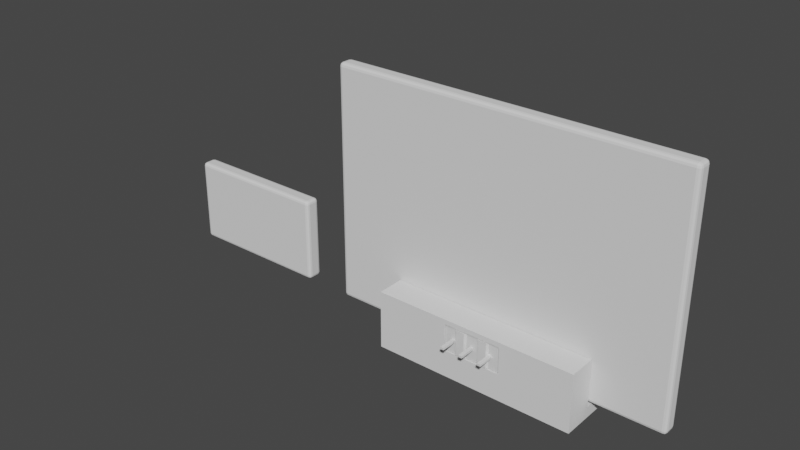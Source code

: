 # Source: Meeting_Button.blend  (saved by Blender 2.90.8; exported with 4.5.12 LTS)
import bpy
from mathutils import Matrix  # noqa: F401  (used for matrix-valued properties, if any)

bpy.ops.wm.read_factory_settings(use_empty=True)
scene = bpy.context.scene
scene.name = 'Scene'

# ---- collections
col_collection = bpy.data.collections.new('Collection'); scene.collection.children.link(col_collection)
col_switch = bpy.data.collections.new('Switch'); scene.collection.children.link(col_switch)
col_button = bpy.data.collections.new('Button'); scene.collection.children.link(col_button)

# ---- materials (node trees are filled in below, after node groups)
mat_material = bpy.data.materials.new('Material')
mat_material.alpha_threshold = 0.0
mat_material.use_transparent_shadow = False
mat_material.line_color = (0.0, 0.0, 0.0, 1.0)

# ---- material node trees
mat_material.use_nodes = True; mat_material.node_tree.nodes.clear()
_N = mat_material.node_tree.nodes; _L = mat_material.node_tree.links
n0 = _N.new('ShaderNodeOutputMaterial'); n0.name = 'Material Output'; n0.location = (300, 300)
n1 = _N.new('ShaderNodeBsdfPrincipled'); n1.name = 'Principled BSDF'; n1.location = (10, 300)
n1.distribution = 'GGX'
n1.subsurface_method = 'BURLEY'
n1.inputs[2].default_value = 0.4
n1.inputs[3].default_value = 1.45
n1.inputs[27].default_value = (0.0, 0.0, 0.0, 1.0)
n1.inputs[28].default_value = 1.0
_L.new(n1.outputs[0], n0.inputs[0])
n0.is_active_output = True

# ---- world
world_world = bpy.data.worlds.new('World'); scene.world = world_world
world_world.use_nodes = True; world_world.node_tree.nodes.clear()
_N = world_world.node_tree.nodes; _L = world_world.node_tree.links
n0 = _N.new('ShaderNodeOutputWorld'); n0.name = 'World Output'; n0.location = (300, 300)
n1 = _N.new('ShaderNodeBackground'); n1.name = 'Background'; n1.location = (10, 300)
n1.inputs[0].default_value = (0.05088, 0.05088, 0.05088, 1.0)
_L.new(n1.outputs[0], n0.inputs[0])
n0.is_active_output = True
world_world.color = (0.05088, 0.05088, 0.05088)
world_world.use_sun_shadow = False
world_world.sun_shadow_jitter_overblur = 0.0

# ---- meshes
me_cube_006 = bpy.data.meshes.new('Cube.006')
me_cube_006.from_pydata([(-1.0, -1.148, -2.16), (-1.0, -1.148, 1.0), (-1.0, 0.9174, -2.16), (-1.0, 0.9174, 1.0), (1.0, -1.148, -2.16), (1.0, -1.148, 1.0), (1.0, 0.9174, -2.16), (1.0, 0.9174, 1.0), (-1.0, -1.148, -1.556), (-1.0, 0.9174, -1.556), (1.0, 0.9174, -1.556), (1.0, -1.148, -1.556), (-1.0, 3.372, -2.16), (1.0, 3.372, -2.16), (-1.0, 3.372, -1.556), (1.0, 3.372, -1.556), (1.0, 2.119, -1.556), (-1.0, 2.119, -1.556), (-1.0, 2.119, -2.16), (1.0, 2.119, -2.16), (-1.0, 3.372, 0.9947), (1.0, 3.372, 0.9947), (1.0, 2.119, 0.9947), (-1.0, 2.119, 0.9947), (0.2846, 0.9174, -0.6419), (0.2846, 0.9174, -0.7222), (0.2846, -1.148, -0.7222), (0.2846, 0.9174, 0.7222), (0.2846, -1.148, 0.08555), (0.2846, -1.148, 0.7222), (-0.2826, 0.9174, 0.7222), (-0.2826, 0.9174, 0.08307), (-0.2826, -1.148, 0.7222), (-0.2826, 0.9174, -0.7222), (-0.2826, -1.148, -0.7222), (-0.2826, -1.148, -0.6394)], [], [(8, 1, 3, 9), (9, 3, 31, 33, 25, 24, 10), (10, 7, 5, 11), (11, 5, 28, 26, 34, 35, 8), (2, 6, 4, 0), (7, 3, 1, 5), (4, 11, 8, 0), (6, 10, 11, 4), (14, 17, 23, 20), (0, 8, 9, 2), (12, 14, 15, 13), (18, 17, 14, 12), (16, 19, 13, 15), (19, 18, 12, 13), (6, 2, 18, 19), (10, 6, 19, 16), (2, 9, 17, 18), (9, 10, 16, 17), (23, 22, 21, 20), (15, 14, 20, 21), (16, 15, 21, 22), (17, 16, 22, 23), (25, 26, 28, 29, 27, 24), (34, 33, 31, 30, 32, 35), (10, 24, 27, 30, 31, 3, 7), (8, 35, 32, 29, 28, 5, 1), (33, 34, 26, 25), (27, 29, 32, 30)])
_uv = me_cube_006.uv_layers.new(name='UVMap')
_uv.uv.foreach_set('vector', [0.4257, 0.0, 0.625, 0.0, 0.625, 0.25, 0.4257, 0.25, 0.4257, 0.25, 0.625, 0.25, 0.5535, 0.3397, 0.4907, 0.3397, 0.4907, 0.4106, 0.497, 0.4106, 0.4257, 0.5, 0.4257, 0.5, 0.625, 0.5, 0.625, 0.75, 0.4257, 0.75, 0.4257, 0.75, 0.625, 0.75, 0.5537, 0.8394, 0.4907, 0.8394, 0.4907, 0.9103, 0.4972, 0.9103, 0.4257, 1.0, 0.125, 0.5, 0.375, 0.5, 0.375, 0.75, 0.125, 0.75, 0.625, 0.5, 0.875, 0.5, 0.875, 0.75, 0.625, 0.75, 0.375, 0.75, 0.4257, 0.75, 0.4257, 1.0, 0.375, 1.0, 0.375, 0.5, 0.4257, 0.5, 0.4257, 0.75, 0.375, 0.75, 0.4257, 0.25, 0.4257, 0.25, 0.4257, 0.25, 0.4257, 0.25, 0.375, 0.0, 0.4257, 0.0, 0.4257, 0.25, 0.375, 0.25, 0.375, 0.25, 0.4257, 0.25, 0.4257, 0.5, 0.375, 0.5, 0.375, 0.25, 0.4257, 0.25, 0.4257, 0.25, 0.375, 0.25, 0.4257, 0.5, 0.375, 0.5, 0.375, 0.5, 0.4257, 0.5, 0.375, 0.5, 0.125, 0.5, 0.125, 0.5, 0.375, 0.5, 0.375, 0.5, 0.125, 0.5, 0.125, 0.5, 0.375, 0.5, 0.4257, 0.5, 0.375, 0.5, 0.375, 0.5, 0.4257, 0.5, 0.375, 0.25, 0.4257, 0.25, 0.4257, 0.25, 0.375, 0.25, 0.4257, 0.25, 0.4257, 0.5, 0.4257, 0.5, 0.4257, 0.25, 0.4257, 0.25, 0.4257, 0.5, 0.4257, 0.5, 0.4257, 0.25, 0.4257, 0.5, 0.4257, 0.25, 0.4257, 0.25, 0.4257, 0.5, 0.4257, 0.5, 0.4257, 0.5, 0.4257, 0.5, 0.4257, 0.5, 0.4257, 0.25, 0.4257, 0.5, 0.4257, 0.5, 0.4257, 0.25, 0.375, 0.543, 0.375, 0.7044, 0.5148, 0.7044, 0.625, 0.7044, 0.625, 0.543, 0.3889, 0.543, 0.375, 0.04556, 0.375, 0.207, 0.5144, 0.207, 0.625, 0.207, 0.625, 0.04556, 0.3893, 0.04556, 0.4257, 0.5, 0.497, 0.4106, 0.6033, 0.4106, 0.6033, 0.3397, 0.5535, 0.3397, 0.625, 0.25, 0.625, 0.5, 0.4257, 1.0, 0.4972, 0.9103, 0.6033, 0.9103, 0.6033, 0.8394, 0.5537, 0.8394, 0.625, 0.75, 0.625, 1.0, 0.125, 0.543, 0.125, 0.7044, 0.375, 0.7044, 0.375, 0.543, 0.625, 0.543, 0.625, 0.7044, 0.875, 0.7044, 0.875, 0.543])
me_cube_006.use_remesh_fix_poles = True
me_cube_006.use_remesh_preserve_attributes = False
me_cube_006.use_mirror_vertex_groups = False
me_cube_006.update()
me_cube_007 = bpy.data.meshes.new('Cube.007')
me_cube_007.from_pydata([(-40.0, -1.78, 27.51), (40.0, -1.78, 27.51), (-40.0, -1.78, -27.49), (40.0, -1.78, -27.49), (40.0, 1.78, -27.49), (-40.0, 1.78, -27.49), (40.0, 1.78, 27.48), (-40.0, 1.78, 27.48)], [], [(2, 0, 1, 3), (2, 3, 4, 5), (5, 4, 6, 7), (0, 7, 6, 1), (3, 1, 6, 4), (0, 2, 5, 7)])
_uv = me_cube_007.uv_layers.new(name='UVMap')
_uv.uv.foreach_set('vector', [0.4257, 0.25, 0.625, 0.25, 0.625, 0.5, 0.4257, 0.5, 0.4257, 0.25, 0.4257, 0.5, 0.4257, 0.5, 0.4257, 0.25, 0.4257, 0.25, 0.4257, 0.5, 0.4257, 0.5, 0.4257, 0.25, 0.625, 0.25, 0.4257, 0.25, 0.4257, 0.5, 0.625, 0.5, 0.4257, 0.5, 0.625, 0.5, 0.4257, 0.5, 0.4257, 0.5, 0.625, 0.25, 0.4257, 0.25, 0.4257, 0.25, 0.4257, 0.25])
me_cube_007.use_remesh_fix_poles = True
me_cube_007.use_remesh_preserve_attributes = False
me_cube_007.use_mirror_vertex_groups = False
me_cube_007.update()
me_cube_010 = bpy.data.meshes.new('Cube.010')
me_cube_010.from_pydata([(-17.35, -1.78, 11.97), (17.35, -1.78, 11.97), (-17.35, -1.78, -7.821), (17.35, -1.78, -7.821), (17.35, 1.78, -7.821), (-17.35, 1.78, -7.821), (17.35, 1.78, 11.96), (-17.35, 1.78, 11.96)], [], [(2, 0, 1, 3), (2, 3, 4, 5), (5, 4, 6, 7), (0, 7, 6, 1), (3, 1, 6, 4), (0, 2, 5, 7)])
_uv = me_cube_010.uv_layers.new(name='UVMap')
_uv.uv.foreach_set('vector', [0.4257, 0.25, 0.625, 0.25, 0.625, 0.5, 0.4257, 0.5, 0.4257, 0.25, 0.4257, 0.5, 0.4257, 0.5, 0.4257, 0.25, 0.4257, 0.25, 0.4257, 0.5, 0.4257, 0.5, 0.4257, 0.25, 0.625, 0.25, 0.4257, 0.25, 0.4257, 0.5, 0.625, 0.5, 0.4257, 0.5, 0.625, 0.5, 0.4257, 0.5, 0.4257, 0.5, 0.625, 0.25, 0.4257, 0.25, 0.4257, 0.25, 0.4257, 0.25])
me_cube_010.use_remesh_fix_poles = True
me_cube_010.use_remesh_preserve_attributes = False
me_cube_010.use_mirror_vertex_groups = False
me_cube_010.update()
me_cube = bpy.data.meshes.new('Cube')
me_cube.from_pydata([(-0.7636, -0.08621, -2.029), (-0.7636, 0.08621, -2.029), (-0.6318, -0.08621, -2.029), (-0.6318, 0.08621, -2.029), (-0.06589, -0.08621, -2.029), (-0.06589, 0.08621, -2.029), (0.06589, -0.08621, -2.029), (0.06589, 0.08621, -2.029), (0.6318, -0.08621, -2.029), (0.6318, 0.08621, -2.029), (0.7636, -0.08621, -2.029), (0.7636, 0.08621, -2.029), (0.3397, -0.4937, 1.151), (0.3397, 0.4937, 1.151), (0.567, -0.4937, 1.151), (0.567, 0.4937, 1.151), (1.0, 1.0, 1.0), (1.0, -1.0, 1.0), (-1.0, 1.0, 1.0), (-1.0, -1.0, 1.0), (-1.0, -1.0, -0.8636), (-1.0, 1.0, -0.8636), (-0.6325, -1.0, -0.8636), (-0.6325, 1.0, -0.8636), (1.0, -1.0, -0.8636), (1.0, 1.0, -0.8636), (0.6325, -1.0, -0.8636), (0.6325, 1.0, -0.8636), (-0.573, -1.0, -1.0), (0.573, 1.0, -1.0), (0.573, -1.0, -1.0), (-0.573, 1.0, -1.0), (1.0, -1.0, 0.06818), (1.0, 1.0, 0.06818), (-0.2097, -1.0, -0.8614), (-0.2097, 1.0, -0.8614), (-0.2629, 1.0, -1.0), (-0.2629, -1.0, -1.0), (0.2097, -1.0, -0.8614), (0.2097, 1.0, -0.8614), (0.2629, 1.0, -1.0), (0.2629, -1.0, -1.0), (0.472, 1.0, -0.8272), (0.472, -1.0, -0.8272), (0.4961, 1.0, -0.802), (0.4961, -1.0, -0.802), (-0.4458, 1.0, -0.3077), (-0.4458, -1.0, -0.3077), (-0.4186, 1.0, -0.3025), (-0.4186, -1.0, -0.3025), (0.5172, 1.0, -0.7681), (0.5172, -1.0, -0.7681), (0.3652, 1.0, -0.8272), (0.3652, -1.0, -0.8272), (0.3914, 1.0, -0.8427), (0.3914, -1.0, -0.8427), (0.2897, 1.0, -0.6796), (0.2897, -1.0, -0.6796), (0.3026, 1.0, -0.7267), (0.3026, -1.0, -0.7267), (0.3199, 1.0, -0.7681), (0.3199, -1.0, -0.7681), (0.5172, 1.0, -0.3824), (0.5172, -1.0, -0.3824), (0.4961, 1.0, -0.3485), (0.4961, -1.0, -0.3485), (0.5346, 1.0, -0.4237), (0.5346, -1.0, -0.4237), (0.4458, 1.0, -0.8427), (0.4458, -1.0, -0.8427), (0.4186, 1.0, -0.8479), (0.4186, -1.0, -0.8479), (0.2817, 1.0, -0.6284), (0.2817, -1.0, -0.6284), (-0.5346, 1.0, -0.4237), (-0.5346, -1.0, -0.4237), (-0.5475, 1.0, -0.4709), (-0.5475, -1.0, -0.4709), (-0.5554, 1.0, -0.522), (-0.5554, -1.0, -0.522), (-0.472, 1.0, -0.3233), (-0.472, -1.0, -0.3233), (-0.4961, 1.0, -0.3485), (-0.4961, -1.0, -0.3485), (-0.5172, 1.0, -0.3824), (-0.5172, -1.0, -0.3824), (-0.3411, 1.0, -0.802), (-0.3411, -1.0, -0.802), (-0.3199, 1.0, -0.7681), (-0.3199, -1.0, -0.7681), (-0.5554, 1.0, -0.6284), (-0.5554, -1.0, -0.6284), (-0.5475, 1.0, -0.6796), (-0.5475, -1.0, -0.6796), (-0.3652, 1.0, -0.8272), (-0.3652, -1.0, -0.8272), (-0.5346, 1.0, -0.7267), (-0.5346, -1.0, -0.7267), (0.3411, 1.0, -0.802), (0.3411, -1.0, -0.802), (-0.4961, 1.0, -0.802), (-0.4961, -1.0, -0.802), (-0.472, 1.0, -0.8272), (-0.472, -1.0, -0.8272), (-0.2897, 1.0, -0.6796), (-0.2897, -1.0, -0.6796), (-0.2817, 1.0, -0.6284), (-0.2817, -1.0, -0.6284), (-0.5172, 1.0, -0.7681), (-0.5172, -1.0, -0.7681), (-0.5581, 1.0, -0.5752), (-0.5581, -1.0, -0.5752), (-0.3411, 1.0, -0.3485), (-0.3411, -1.0, -0.3485), (-0.3199, 1.0, -0.3824), (-0.3199, -1.0, -0.3824), (-0.3026, 1.0, -0.4237), (-0.3026, -1.0, -0.4237), (-0.3026, 1.0, -0.7267), (-0.3026, -1.0, -0.7267), (-0.279, 1.0, -0.5752), (-0.279, -1.0, -0.5752), (-0.2817, 1.0, -0.522), (-0.2817, -1.0, -0.522), (-0.3914, 1.0, -0.8427), (-0.3914, -1.0, -0.8427), (-0.4186, 1.0, -0.8479), (-0.4186, -1.0, -0.8479), (-0.4458, 1.0, -0.8427), (-0.4458, -1.0, -0.8427), (-0.3652, 1.0, -0.3233), (-0.3652, -1.0, -0.3233), (-0.3914, 1.0, -0.3077), (-0.3914, -1.0, -0.3077), (0.3652, 1.0, -0.3233), (0.3652, -1.0, -0.3233), (0.3914, 1.0, -0.3077), (0.3914, -1.0, -0.3077), (0.4186, 1.0, -0.3025), (0.4186, -1.0, -0.3025), (0.472, 1.0, -0.3233), (0.472, -1.0, -0.3233), (0.5475, 1.0, -0.6796), (0.5475, -1.0, -0.6796), (0.4458, 1.0, -0.3077), (0.4458, -1.0, -0.3077), (0.5554, 1.0, -0.6284), (0.5554, -1.0, -0.6284), (0.3411, 1.0, -0.3485), (0.3411, -1.0, -0.3485), (0.2897, 1.0, -0.4709), (0.2897, -1.0, -0.4709), (0.3026, 1.0, -0.4237), (0.3026, -1.0, -0.4237), (0.3199, 1.0, -0.3824), (0.3199, -1.0, -0.3824), (0.5554, 1.0, -0.522), (0.5554, -1.0, -0.522), (0.5475, 1.0, -0.4709), (0.5475, -1.0, -0.4709), (0.5581, 1.0, -0.5752), (0.5581, -1.0, -0.5752), (0.279, 1.0, -0.5752), (0.279, -1.0, -0.5752), (0.2817, 1.0, -0.522), (0.2817, -1.0, -0.522), (0.5346, 1.0, -0.7267), (0.5346, -1.0, -0.7267), (-0.2897, 1.0, -0.4709), (-0.2897, -1.0, -0.4709), (0.3397, 0.4937, 1.0), (0.567, 0.4937, 1.0), (0.567, -0.4937, 1.0), (0.3397, -0.3397, 1.0), (0.3397, -0.4937, 1.0), (0.6318, -0.08621, -0.8654), (0.6325, -0.08621, -0.8636), (0.6318, 0.08621, -0.8654), (0.6325, 0.08621, -0.8636), (0.7636, 0.08621, -0.8636), (0.7636, -0.08621, -0.8636), (-0.06589, -0.08621, -0.8614), (-0.06589, 0.08621, -0.8614), (0.06589, 0.08621, -0.8614), (-0.6318, 0.08621, -0.8654), (-0.6325, 0.08621, -0.8636), (-0.6318, -0.08621, -0.8654), (-0.6325, -0.08621, -0.8636), (0.06589, -0.08621, -0.8614), (-0.7636, 0.08621, -0.8636), (-0.7636, -0.08621, -0.8636)], [], [(0, 190, 189, 1), (1, 189, 185, 184, 3), (3, 184, 186, 2), (2, 186, 187, 190, 0), (1, 3, 2, 0), (4, 181, 182, 5), (5, 182, 183, 7), (7, 183, 188, 6), (6, 188, 181, 4), (5, 7, 6, 4), (8, 175, 177, 9), (9, 177, 178, 179, 11), (11, 179, 180, 10), (10, 180, 176, 175, 8), (9, 11, 10, 8), (15, 13, 12, 14), (16, 18, 19, 173, 170, 171), (32, 33, 16, 17), (31, 23, 21, 110, 90, 92, 96, 108, 100, 102, 128, 126, 124, 94, 86, 88, 118, 104, 106, 120, 162, 72, 56, 58, 60, 98, 52, 54, 70, 68, 42, 44, 50, 166, 142, 146, 160, 25, 27, 29, 40, 39, 35, 36), (28, 31, 36, 37), (26, 176, 180, 179, 178, 27, 25, 24), (22, 187, 186, 184, 185, 23, 31, 28), (23, 185, 189, 190, 187, 22, 20, 21), (21, 20, 19, 18), (27, 178, 177, 175, 176, 26, 30, 29), (30, 26, 24, 161, 147, 143, 167, 51, 45, 43, 69, 71, 55, 53, 99, 61, 59, 57, 73, 163, 121, 107, 105, 119, 89, 87, 95, 125, 127, 129, 103, 101, 109, 97, 93, 91, 111, 20, 22, 28, 37, 34, 38, 41), (24, 25, 33, 32), (34, 35, 182, 181, 188, 38), (35, 34, 37, 36), (38, 39, 40, 41), (41, 40, 29, 30), (76, 77, 79, 78), (20, 111, 79, 77, 75, 85, 83, 81, 47, 49, 133, 131, 113, 115, 117, 169, 123, 121, 163, 165, 151, 153, 155, 149, 135, 137, 139, 145, 141, 65, 63, 67, 159, 157, 161, 24, 32, 17, 19), (82, 83, 85, 84), (158, 159, 67, 66), (138, 139, 137, 136), (148, 149, 155, 154), (160, 161, 157, 156), (68, 69, 43, 42), (154, 155, 153, 152), (108, 109, 101, 100), (72, 73, 57, 56), (62, 63, 65, 64), (122, 123, 169, 168), (134, 135, 149, 148), (142, 143, 147, 146), (144, 145, 139, 138), (52, 53, 55, 54), (54, 55, 71, 70), (70, 71, 69, 68), (48, 49, 47, 46), (102, 103, 129, 128), (94, 95, 87, 86), (96, 97, 109, 108), (58, 59, 61, 60), (106, 107, 121, 120), (25, 160, 156, 158, 66, 62, 64, 140, 144, 138, 136, 134, 148, 154, 152, 150, 164, 162, 120, 122, 168, 116, 114, 112, 130, 132, 48, 46, 80, 82, 84, 74, 76, 78, 110, 21, 18, 16, 33), (112, 113, 131, 130), (78, 79, 111, 110), (128, 129, 127, 126), (60, 61, 99, 98), (118, 119, 105, 104), (90, 91, 93, 92), (44, 45, 51, 50), (130, 131, 133, 132), (88, 89, 119, 118), (150, 151, 165, 164), (80, 81, 83, 82), (140, 141, 145, 144), (92, 93, 97, 96), (120, 121, 123, 122), (156, 157, 159, 158), (56, 57, 59, 58), (166, 167, 143, 142), (66, 67, 63, 62), (50, 51, 167, 166), (168, 169, 117, 116), (46, 47, 81, 80), (86, 87, 89, 88), (164, 165, 163, 162), (146, 147, 161, 160), (42, 43, 45, 44), (116, 117, 115, 114), (152, 153, 151, 150), (132, 133, 49, 48), (126, 127, 125, 124), (136, 137, 135, 134), (64, 65, 141, 140), (84, 85, 75, 74), (98, 99, 53, 52), (114, 115, 113, 112), (74, 75, 77, 76), (162, 163, 73, 72), (110, 111, 91, 90), (100, 101, 103, 102), (124, 125, 95, 94), (104, 105, 107, 106), (172, 171, 15, 14), (171, 170, 13, 15), (170, 173, 174, 12, 13), (171, 172, 174, 173, 19, 17, 16), (174, 172, 14, 12), (38, 188, 183, 182, 35, 39)])
_uv = me_cube.uv_layers.new(name='UVMap')
_uv.uv.foreach_set('vector', [0.375, 0.0, 0.6204, 0.0, 0.6204, 0.25, 0.375, 0.25, 0.375, 0.25, 0.6204, 0.25, 0.6204, 0.4986, 0.62, 0.5, 0.375, 0.5, 0.375, 0.5, 0.62, 0.5, 0.62, 0.75, 0.375, 0.75, 0.375, 0.75, 0.62, 0.75, 0.6204, 0.7514, 0.6204, 1.0, 0.375, 1.0, 0.125, 0.5, 0.375, 0.5, 0.375, 0.75, 0.125, 0.75, 0.375, 0.0, 0.6209, 0.0, 0.6209, 0.25, 0.375, 0.25, 0.375, 0.25, 0.6209, 0.25, 0.6209, 0.5, 0.375, 0.5, 0.375, 0.5, 0.6209, 0.5, 0.6209, 0.75, 0.375, 0.75, 0.375, 0.75, 0.6209, 0.75, 0.6209, 1.0, 0.375, 1.0, 0.125, 0.5, 0.375, 0.5, 0.375, 0.75, 0.125, 0.75, 0.375, 0.0, 0.62, 0.0, 0.62, 0.25, 0.375, 0.25, 0.375, 0.25, 0.62, 0.25, 0.6204, 0.2514, 0.6204, 0.5, 0.375, 0.5, 0.375, 0.5, 0.6204, 0.5, 0.6204, 0.75, 0.375, 0.75, 0.375, 0.75, 0.6204, 0.75, 0.6204, 0.9986, 0.62, 1.0, 0.375, 1.0, 0.125, 0.5, 0.375, 0.5, 0.375, 0.75, 0.125, 0.75, 0.625, 0.5, 0.875, 0.5, 0.875, 0.75, 0.625, 0.75, 0.625, 0.5, 0.875, 0.5, 0.875, 0.75, 0.7075, 0.6675, 0.7075, 0.5633, 0.6791, 0.5633, 0.5085, 0.75, 0.5085, 0.5, 0.625, 0.5, 0.625, 0.75, 0.375, 0.2959, 0.392, 0.2959, 0.392, 0.25, 0.4281, 0.3037, 0.4214, 0.3038, 0.4151, 0.3045, 0.4092, 0.3057, 0.404, 0.3074, 0.3998, 0.3094, 0.3966, 0.3119, 0.3947, 0.3149, 0.394, 0.3181, 0.3947, 0.3215, 0.3966, 0.3247, 0.3998, 0.3277, 0.404, 0.3305, 0.4092, 0.3332, 0.4151, 0.3354, 0.4214, 0.337, 0.4281, 0.3379, 0.4281, 0.4121, 0.4214, 0.413, 0.4151, 0.4146, 0.4092, 0.4168, 0.404, 0.4195, 0.3998, 0.4223, 0.3966, 0.4253, 0.3947, 0.4285, 0.394, 0.4319, 0.3947, 0.4351, 0.3966, 0.4381, 0.3998, 0.4406, 0.404, 0.4426, 0.4092, 0.4443, 0.4151, 0.4455, 0.4214, 0.4462, 0.4281, 0.4463, 0.392, 0.5, 0.392, 0.4541, 0.375, 0.4541, 0.375, 0.4113, 0.3923, 0.4106, 0.3923, 0.3394, 0.375, 0.3387, 0.1709, 0.75, 0.1709, 0.5, 0.2137, 0.5, 0.2137, 0.75, 0.875, 0.6814, 0.875, 0.6216, 0.8098, 0.6216, 0.8098, 0.6103, 0.875, 0.6103, 0.875, 0.5506, 0.6922, 0.5506, 0.6922, 0.6814, 0.625, 0.06862, 0.625, 0.1284, 0.6238, 0.1284, 0.6238, 0.1397, 0.625, 0.1397, 0.625, 0.1994, 0.5335, 0.1994, 0.5335, 0.06862, 0.875, 0.5506, 0.875, 0.6103, 0.8098, 0.6103, 0.8098, 0.6216, 0.875, 0.6216, 0.875, 0.6814, 0.6922, 0.6814, 0.6922, 0.5506, 0.392, 0.25, 0.392, 0.0, 0.625, 0.0, 0.625, 0.25, 0.625, 0.1994, 0.625, 0.1397, 0.6238, 0.1397, 0.6238, 0.1284, 0.625, 0.1284, 0.625, 0.06862, 0.5335, 0.06862, 0.5335, 0.1994, 0.375, 0.7959, 0.392, 0.7959, 0.392, 0.75, 0.4281, 0.8037, 0.4214, 0.8038, 0.4151, 0.8045, 0.4092, 0.8057, 0.404, 0.8074, 0.3998, 0.8094, 0.3966, 0.8119, 0.3947, 0.8149, 0.394, 0.8181, 0.3947, 0.8215, 0.3966, 0.8247, 0.3998, 0.8277, 0.404, 0.8305, 0.4092, 0.8332, 0.4151, 0.8354, 0.4214, 0.837, 0.4281, 0.8379, 0.4281, 0.9121, 0.4214, 0.913, 0.4151, 0.9146, 0.4092, 0.9168, 0.404, 0.9195, 0.3998, 0.9223, 0.3966, 0.9253, 0.3947, 0.9285, 0.394, 0.9319, 0.3947, 0.9351, 0.3966, 0.9381, 0.3998, 0.9406, 0.404, 0.9426, 0.4092, 0.9443, 0.4151, 0.9455, 0.4214, 0.9462, 0.4281, 0.9463, 0.392, 1.0, 0.392, 0.9541, 0.375, 0.9541, 0.375, 0.9113, 0.3923, 0.9106, 0.3923, 0.8394, 0.375, 0.8387, 0.392, 0.75, 0.392, 0.5, 0.5085, 0.5, 0.5085, 0.75, 0.625, 0.06073, 0.625, 0.1893, 0.625, 0.1305, 0.625, 0.1195, 0.625, 0.1195, 0.625, 0.06073, 0.625, 0.1893, 0.625, 0.06073, 0.5678, 0.06073, 0.5678, 0.1893, 0.625, 0.06073, 0.625, 0.1893, 0.5678, 0.1893, 0.5678, 0.06073, 0.2863, 0.75, 0.2863, 0.5, 0.3291, 0.5, 0.3291, 0.75, 0.8125, 0.5674, 0.8125, 0.9326, 0.7812, 0.9326, 0.7812, 0.5674, 0.392, 1.0, 0.4281, 0.9463, 0.4347, 0.9458, 0.4411, 0.9446, 0.447, 0.9429, 0.4522, 0.9406, 0.4564, 0.9379, 0.4596, 0.9349, 0.4615, 0.9316, 0.4622, 0.9282, 0.4615, 0.9248, 0.4596, 0.9215, 0.4564, 0.9186, 0.4522, 0.9161, 0.447, 0.9141, 0.4411, 0.9127, 0.4347, 0.912, 0.4281, 0.9121, 0.4281, 0.8379, 0.4347, 0.838, 0.4411, 0.8373, 0.447, 0.8359, 0.4522, 0.8339, 0.4564, 0.8314, 0.4596, 0.8285, 0.4615, 0.8252, 0.4622, 0.8218, 0.4615, 0.8184, 0.4596, 0.8151, 0.4564, 0.8121, 0.4522, 0.8094, 0.447, 0.8071, 0.4411, 0.8054, 0.4347, 0.8042, 0.4281, 0.8037, 0.392, 0.75, 0.5085, 0.75, 0.625, 0.75, 0.625, 1.0, 0.9062, 0.5674, 0.9062, 0.9326, 0.875, 0.9326, 0.875, 0.5674, 0.8125, 0.5674, 0.8125, 0.9326, 0.8438, 0.9326, 0.8438, 0.5674, 0.0, 0.5674, 0.0, 0.9326, 0.03125, 0.9326, 0.03125, 0.5674, 0.09375, 0.5674, 0.09375, 0.9326, 0.125, 0.9326, 0.125, 0.5674, 0.75, 0.5674, 0.75, 0.9326, 0.7812, 0.9326, 0.7812, 0.5674, 0.5312, 0.5674, 0.5312, 0.9326, 0.5625, 0.9326, 0.5625, 0.5674, 0.125, 0.5674, 0.125, 0.9326, 0.1562, 0.9326, 0.1562, 0.5674, 0.625, 0.5674, 0.625, 0.9326, 0.5938, 0.9326, 0.5938, 0.5674, 0.2812, 0.5674, 0.2812, 0.9326, 0.3125, 0.9326, 0.3125, 0.5674, 0.875, 0.5674, 0.875, 0.9326, 0.9062, 0.9326, 0.9062, 0.5674, 0.2188, 0.5674, 0.2188, 0.9326, 0.1875, 0.9326, 0.1875, 0.5674, 0.0625, 0.5674, 0.0625, 0.9326, 0.09375, 0.9326, 0.09375, 0.5674, 0.6875, 0.5674, 0.6875, 0.9326, 0.7188, 0.9326, 0.7188, 0.5674, 0.9688, 0.5674, 0.9688, 0.9326, 1.0, 0.9326, 1.0, 0.5674, 0.4375, 0.5674, 0.4375, 0.9326, 0.4688, 0.9326, 0.4688, 0.5674, 0.4688, 0.5674, 0.4688, 0.9326, 0.5, 0.9326, 0.5, 0.5674, 0.5, 0.5674, 0.5, 0.9326, 0.5312, 0.9326, 0.5312, 0.5674, 1.0, 0.5674, 1.0, 0.9326, 0.9688, 0.9326, 0.9688, 0.5674, 0.5625, 0.5674, 0.5625, 0.9326, 0.5312, 0.9326, 0.5312, 0.5674, 0.4375, 0.5674, 0.4375, 0.9326, 0.4062, 0.9326, 0.4062, 0.5674, 0.6562, 0.5674, 0.6562, 0.9326, 0.625, 0.9326, 0.625, 0.5674, 0.3438, 0.5674, 0.3438, 0.9326, 0.375, 0.9326, 0.375, 0.5674, 0.2812, 0.5674, 0.2812, 0.9326, 0.25, 0.9326, 0.25, 0.5674, 0.392, 0.5, 0.4281, 0.4463, 0.4347, 0.4458, 0.4411, 0.4446, 0.447, 0.4429, 0.4522, 0.4406, 0.4564, 0.4379, 0.4596, 0.4349, 0.4615, 0.4316, 0.4622, 0.4282, 0.4615, 0.4248, 0.4596, 0.4215, 0.4564, 0.4186, 0.4522, 0.4161, 0.447, 0.4141, 0.4411, 0.4127, 0.4347, 0.412, 0.4281, 0.4121, 0.4281, 0.3379, 0.4347, 0.338, 0.4411, 0.3373, 0.447, 0.3359, 0.4522, 0.3339, 0.4564, 0.3314, 0.4596, 0.3285, 0.4615, 0.3252, 0.4622, 0.3218, 0.4615, 0.3184, 0.4596, 0.3151, 0.4564, 0.3121, 0.4522, 0.3094, 0.447, 0.3071, 0.4411, 0.3054, 0.4347, 0.3042, 0.4281, 0.3037, 0.392, 0.25, 0.625, 0.25, 0.625, 0.5, 0.5085, 0.5, 0.09375, 0.5674, 0.09375, 0.9326, 0.0625, 0.9326, 0.0625, 0.5674, 0.7812, 0.5674, 0.7812, 0.9326, 0.75, 0.9326, 0.75, 0.5674, 0.5312, 0.5674, 0.5312, 0.9326, 0.5, 0.9326, 0.5, 0.5674, 0.375, 0.5674, 0.375, 0.9326, 0.4062, 0.9326, 0.4062, 0.5674, 0.3438, 0.5674, 0.3438, 0.9326, 0.3125, 0.9326, 0.3125, 0.5674, 0.7188, 0.5674, 0.7188, 0.9326, 0.6875, 0.9326, 0.6875, 0.5674, 0.5938, 0.5674, 0.5938, 0.9326, 0.625, 0.9326, 0.625, 0.5674, 0.0625, 0.5674, 0.0625, 0.9326, 0.03125, 0.9326, 0.03125, 0.5674, 0.375, 0.5674, 0.375, 0.9326, 0.3438, 0.9326, 0.3438, 0.5674, 0.1875, 0.5674, 0.1875, 0.9326, 0.2188, 0.9326, 0.2188, 0.5674, 0.9375, 0.5674, 0.9375, 0.9326, 0.9062, 0.9326, 0.9062, 0.5674, 0.9375, 0.5674, 0.9375, 0.9326, 0.9688, 0.9326, 0.9688, 0.5674, 0.6875, 0.5674, 0.6875, 0.9326, 0.6562, 0.9326, 0.6562, 0.5674, 0.25, 0.5674, 0.25, 0.9326, 0.2188, 0.9326, 0.2188, 0.5674, 0.7812, 0.5674, 0.7812, 0.9326, 0.8125, 0.9326, 0.8125, 0.5674, 0.3125, 0.5674, 0.3125, 0.9326, 0.3438, 0.9326, 0.3438, 0.5674, 0.6562, 0.5674, 0.6562, 0.9326, 0.6875, 0.9326, 0.6875, 0.5674, 0.8438, 0.5674, 0.8438, 0.9326, 0.875, 0.9326, 0.875, 0.5674, 0.625, 0.5674, 0.625, 0.9326, 0.6562, 0.9326, 0.6562, 0.5674, 0.1875, 0.5674, 0.1875, 0.9326, 0.1562, 0.9326, 0.1562, 0.5674, 0.9688, 0.5674, 0.9688, 0.9326, 0.9375, 0.9326, 0.9375, 0.5674, 0.4062, 0.5674, 0.4062, 0.9326, 0.375, 0.9326, 0.375, 0.5674, 0.2188, 0.5674, 0.2188, 0.9326, 0.25, 0.9326, 0.25, 0.5674, 0.7188, 0.5674, 0.7188, 0.9326, 0.75, 0.9326, 0.75, 0.5674, 0.5625, 0.5674, 0.5625, 0.9326, 0.5938, 0.9326, 0.5938, 0.5674, 0.1562, 0.5674, 0.1562, 0.9326, 0.125, 0.9326, 0.125, 0.5674, 0.1562, 0.5674, 0.1562, 0.9326, 0.1875, 0.9326, 0.1875, 0.5674, 0.03125, 0.5674, 0.03125, 0.9326, 0.0, 0.9326, 0.0, 0.5674, 0.5, 0.5674, 0.5, 0.9326, 0.4688, 0.9326, 0.4688, 0.5674, 0.03125, 0.5674, 0.03125, 0.9326, 0.0625, 0.9326, 0.0625, 0.5674, 0.9062, 0.5674, 0.9062, 0.9326, 0.9375, 0.9326, 0.9375, 0.5674, 0.875, 0.5674, 0.875, 0.9326, 0.8438, 0.9326, 0.8438, 0.5674, 0.4062, 0.5674, 0.4062, 0.9326, 0.4375, 0.9326, 0.4375, 0.5674, 0.125, 0.5674, 0.125, 0.9326, 0.09375, 0.9326, 0.09375, 0.5674, 0.8438, 0.5674, 0.8438, 0.9326, 0.8125, 0.9326, 0.8125, 0.5674, 0.25, 0.5674, 0.25, 0.9326, 0.2812, 0.9326, 0.2812, 0.5674, 0.75, 0.5674, 0.75, 0.9326, 0.7188, 0.9326, 0.7188, 0.5674, 0.5938, 0.5674, 0.5938, 0.9326, 0.5625, 0.9326, 0.5625, 0.5674, 0.4688, 0.5674, 0.4688, 0.9326, 0.4375, 0.9326, 0.4375, 0.5674, 0.3125, 0.5674, 0.3125, 0.9326, 0.2812, 0.9326, 0.2812, 0.5674, 0.4882, 0.75, 0.4882, 0.5, 0.625, 0.5, 0.625, 0.75, 0.4882, 0.5, 0.4882, 0.25, 0.625, 0.25, 0.625, 0.5, 0.4882, 0.25, 0.4882, 0.039, 0.4882, 0.0, 0.625, 0.0, 0.625, 0.25, 0.6791, 0.5633, 0.6791, 0.6867, 0.7075, 0.6867, 0.7075, 0.6675, 0.875, 0.75, 0.625, 0.75, 0.625, 0.5, 0.4882, 1.0, 0.4882, 0.75, 0.625, 0.75, 0.625, 1.0, 0.625, 0.06073, 0.625, 0.1195, 0.625, 0.1305, 0.625, 0.1305, 0.625, 0.1893, 0.625, 0.1893])
me_cube.materials.append(mat_material)
me_cube.use_remesh_preserve_volume = False
me_cube.use_remesh_preserve_attributes = False
me_cube.use_mirror_vertex_groups = False
me_cube.update()
me_cube_008 = bpy.data.meshes.new('Cube.008')
me_cube_008.from_pydata([(-0.0137, -1.326, -0.4083), (-0.0137, -1.326, 1.592), (-0.0137, 1.326, -0.4083), (-0.0137, 1.326, 1.592), (1.986, -1.0, -0.4083), (1.986, -1.0, 1.592), (1.986, 1.0, -0.4083), (1.986, 1.0, 1.592)], [], [(0, 1, 3, 2), (2, 3, 7, 6), (6, 7, 5, 4), (4, 5, 1, 0), (2, 6, 4, 0), (7, 3, 1, 5)])
_uv = me_cube_008.uv_layers.new(name='UVMap')
_uv.uv.foreach_set('vector', [0.375, 0.0, 0.625, 0.0, 0.625, 0.25, 0.375, 0.25, 0.375, 0.25, 0.625, 0.25, 0.625, 0.5, 0.375, 0.5, 0.375, 0.5, 0.625, 0.5, 0.625, 0.75, 0.375, 0.75, 0.375, 0.75, 0.625, 0.75, 0.625, 1.0, 0.375, 1.0, 0.125, 0.5, 0.375, 0.5, 0.375, 0.75, 0.125, 0.75, 0.625, 0.5, 0.875, 0.5, 0.875, 0.75, 0.625, 0.75])
me_cube_008.use_remesh_fix_poles = True
me_cube_008.use_remesh_preserve_attributes = False
me_cube_008.use_mirror_vertex_groups = False
me_cube_008.update()
me_icosphere_001 = bpy.data.meshes.new('Icosphere.001')
me_icosphere_001.from_pydata([(-0.2868, -0.1323, -0.1388), (-0.2868, -0.1323, 0.1317), (-0.2868, 0.1323, -0.1388), (-0.2868, 0.1323, 0.1317), (0.2868, -0.1323, -0.1388), (0.2868, -0.1323, 0.1317), (0.2868, 0.1323, -0.1388), (0.2868, 0.1323, 0.1317)], [], [(0, 2, 3, 1), (2, 6, 7, 3), (6, 4, 5, 7), (4, 0, 1, 5), (7, 5, 1, 3), (2, 0, 4, 6)])
_uv = me_icosphere_001.uv_layers.new(name='UVMap')
_uv.uv.foreach_set('vector', [0.375, 0.0, 0.375, 0.25, 0.625, 0.25, 0.625, 0.0, 0.375, 0.25, 0.375, 0.5, 0.625, 0.5, 0.625, 0.25, 0.375, 0.5, 0.375, 0.75, 0.625, 0.75, 0.625, 0.5, 0.375, 0.75, 0.375, 1.0, 0.625, 1.0, 0.625, 0.75, 0.625, 0.5, 0.625, 0.75, 0.875, 0.75, 0.875, 0.5, 0.375, 0.25, 0.375, 1.0, 0.375, 0.75, 0.375, 0.5])
me_icosphere_001.use_remesh_fix_poles = True
me_icosphere_001.use_remesh_preserve_attributes = False
me_icosphere_001.use_mirror_vertex_groups = False
me_icosphere_001.update()
me_icosphere = bpy.data.meshes.new('Icosphere')
me_icosphere.from_pydata([(0.4546, -0.4582, -1.564), (0.6529, -0.4582, -1.564), (0.6529, -0.3575, -1.564), (0.4546, -0.3575, -1.564), (0.4546, -0.6701, -1.562), (0.6529, -0.6701, -1.562), (0.6529, 0.6629, -1.567), (0.4546, 0.6629, -1.567), (-0.6222, -0.4581, -1.564), (-0.4239, -0.4581, -1.564), (-0.4239, -0.3573, -1.564), (-0.6222, -0.3573, -1.564), (-0.6222, -0.6699, -1.562), (-0.4239, -0.6699, -1.562), (-0.4239, 0.6631, -1.567), (-0.6222, 0.6631, -1.567), (-0.393, -0.249, -2.438), (-0.3926, -0.2489, -1.98), (-0.393, 0.249, -2.438), (-0.3926, 0.2489, -1.98), (0.4141, -0.249, -2.438), (0.4137, -0.2489, -1.98), (0.4141, 0.249, -2.438), (0.4137, 0.2489, -1.98), (-0.2763, -0.1323, -2.438), (-0.2763, -0.1323, -2.075), (-0.2763, 0.1323, -2.438), (-0.2763, 0.1323, -2.075), (0.2973, -0.1323, -2.438), (0.2973, -0.1323, -2.075), (0.2973, 0.1323, -2.438), (0.2973, 0.1323, -2.075), (6.144e-07, 0.2678, -1.989), (0.08183, 0.2627, -1.989), (0.1605, 0.2474, -1.989), (0.233, 0.2227, -1.989), (0.2966, 0.1894, -1.989), (0.3488, 0.1488, -1.989), (0.3875, 0.1025, -1.989), (0.4114, 0.05225, -1.989), (0.4195, 1.475e-08, -1.989), (0.4114, -0.05225, -1.989), (0.3875, -0.1025, -1.989), (0.3488, -0.1488, -1.989), (0.2966, -0.1894, -1.989), (0.233, -0.2227, -1.989), (0.1605, -0.2474, -1.989), (0.08183, -0.2627, -1.989), (4.777e-07, -0.2678, -1.989), (-0.08183, -0.2627, -1.989), (-0.1605, -0.2474, -1.989), (-0.233, -0.2227, -1.989), (-0.2966, -0.1894, -1.989), (-0.3488, -0.1488, -1.989), (-0.3875, -0.1025, -1.989), (-0.4114, -0.05225, -1.989), (-0.4195, 2.532e-07, -1.989), (-0.4114, 0.05225, -1.989), (-0.3875, 0.1025, -1.989), (-0.3488, 0.1488, -1.989), (-0.2966, 0.1894, -1.989), (-0.233, 0.2227, -1.989), (-0.1605, 0.2474, -1.989), (-0.08183, 0.2627, -1.989), (0.2764, -0.8506, -1.041), (-0.7236, -0.5257, -1.041), (-0.7236, 0.5257, -1.041), (0.2764, 0.8506, -1.041), (0.8944, -8.024e-09, -1.041), (9.009e-07, -8.024e-09, -0.7466), (0.9734, -0.3163, -1.28), (0.9734, 0.3163, -1.28), (9.012e-07, -1.023, -1.28), (0.6016, -0.828, -1.28), (-0.9734, -0.3163, -1.28), (-0.6016, -0.828, -1.28), (-0.6016, 0.828, -1.28), (-0.9734, 0.3163, -1.28), (0.6016, 0.828, -1.28), (9.012e-07, 1.023, -1.28), (0.6882, -0.5, -0.9996), (-0.2629, -0.809, -0.9996), (-0.8506, -8.024e-09, -0.9996), (-0.2629, 0.809, -0.9996), (0.6882, 0.5, -0.9996), (0.1625, -0.5, -0.8263), (0.5257, -8.024e-09, -0.8263), (-0.4253, -0.309, -0.8263), (-0.4253, 0.309, -0.8263), (0.1625, 0.5, -0.8263), (0.9734, -0.3163, -1.63), (0.9734, 0.3163, -1.63), (9.012e-07, -1.023, -1.63), (0.6016, -0.828, -1.63), (-0.9734, -0.3163, -1.63), (-0.6016, -0.828, -1.63), (-0.6016, 0.828, -1.63), (-0.9734, 0.3163, -1.63), (0.6016, 0.828, -1.63), (9.012e-07, 1.023, -1.63), (0.3875, 0.1025, -1.63), (0.3488, 0.1488, -1.63), (0.2966, 0.1894, -1.63), (0.4195, 1.475e-08, -1.63), (0.4114, 0.05225, -1.63), (0.4114, -0.05225, -1.63), (-0.1605, -0.2474, -1.63), (0.1605, 0.2474, -1.63), (-0.08183, -0.2627, -1.63), (-0.1605, 0.2474, -1.63), (-0.08183, 0.2627, -1.63), (6.144e-07, 0.2678, -1.63), (0.08183, 0.2627, -1.63), (0.233, 0.2227, -1.63), (0.3875, -0.1025, -1.63), (0.1605, -0.2474, -1.63), (0.08183, -0.2627, -1.63), (-0.3875, -0.1025, -1.63), (-0.4114, -0.05225, -1.63), (-0.4195, 2.532e-07, -1.63), (-0.3488, -0.1488, -1.63), (-0.2966, 0.1894, -1.63), (-0.233, 0.2227, -1.63), (-0.233, -0.2227, -1.63), (0.3488, -0.1488, -1.63), (4.777e-07, -0.2678, -1.63), (-0.2966, -0.1894, -1.63), (-0.4114, 0.05225, -1.63), (-0.3875, 0.1025, -1.63), (-0.3488, 0.1488, -1.63), (0.233, -0.2227, -1.63), (0.2966, -0.1894, -1.63), (0.4546, 0.6628, -1.63), (0.6529, 0.6628, -1.63), (-0.4239, 0.6629, -1.63), (-0.6222, 0.6629, -1.63), (0.6529, -0.1369, -1.63), (0.6529, -0.3799, -1.63), (0.4546, -0.02164, -1.63), (0.4546, -0.3799, -1.63), (-0.4239, 0.0001185, -1.63), (-0.4239, -0.3798, -1.63), (-0.6222, 0.1154, -1.63), (-0.6222, -0.3798, -1.63), (0.6529, -0.5164, -1.63), (0.6529, -0.6702, -1.63), (0.4546, -0.6702, -1.63), (0.4546, -0.5164, -1.63), (-0.4239, -0.5163, -1.63), (-0.4239, -0.6701, -1.63), (-0.6222, -0.6701, -1.63), (-0.6222, -0.5163, -1.63)], [], [(2, 1, 0, 3), (4, 0, 1, 5), (2, 6, 133, 136, 137), (3, 7, 6, 2), (10, 9, 8, 11), (12, 8, 9, 13), (10, 14, 134, 140, 141), (11, 15, 14, 10), (16, 17, 19, 18), (18, 19, 23, 22), (22, 23, 21, 20), (20, 21, 17, 16), (23, 19, 17, 21), (24, 26, 27, 25), (26, 30, 31, 27), (30, 28, 29, 31), (28, 24, 25, 29), (31, 29, 25, 27), (16, 18, 26, 24), (18, 22, 30, 26), (22, 20, 28, 30), (20, 16, 24, 28), (32, 111, 112, 33), (33, 112, 107, 34), (34, 107, 113, 35), (35, 113, 102, 36), (36, 102, 101, 37), (37, 101, 100, 38), (38, 100, 104, 39), (39, 104, 103, 40), (40, 103, 105, 41), (41, 105, 114, 42), (42, 114, 124, 43), (43, 124, 131, 44), (44, 131, 130, 45), (45, 130, 115, 46), (46, 115, 116, 47), (47, 116, 125, 48), (48, 125, 108, 49), (49, 108, 106, 50), (50, 106, 123, 51), (51, 123, 126, 52), (52, 126, 120, 53), (53, 120, 117, 54), (54, 117, 118, 55), (55, 118, 119, 56), (56, 119, 127, 57), (57, 127, 128, 58), (58, 128, 129, 59), (59, 129, 121, 60), (60, 121, 122, 61), (61, 122, 109, 62), (62, 109, 110, 63), (63, 110, 111, 32), (32, 33, 34, 35, 36, 37, 38, 39, 40, 41, 42, 43, 44, 45, 46, 47, 48, 49, 50, 51, 52, 53, 54, 55, 56, 57, 58, 59, 60, 61, 62, 63), (64, 80, 85), (65, 81, 87), (66, 82, 88), (67, 83, 89), (68, 84, 86), (86, 89, 69), (86, 84, 89), (84, 67, 89), (89, 88, 69), (89, 83, 88), (83, 66, 88), (88, 87, 69), (88, 82, 87), (82, 65, 87), (87, 85, 69), (87, 81, 85), (81, 64, 85), (85, 86, 69), (85, 80, 86), (80, 68, 86), (71, 84, 68), (71, 78, 84), (78, 67, 84), (79, 83, 67), (79, 76, 83), (76, 66, 83), (77, 82, 66), (77, 74, 82), (74, 65, 82), (75, 81, 65), (75, 72, 81), (72, 64, 81), (73, 80, 64), (73, 70, 80), (70, 68, 80), (78, 79, 67), (76, 77, 66), (74, 75, 65), (72, 73, 64), (70, 71, 68), (71, 70, 90, 91), (77, 76, 96, 97), (70, 73, 93, 90), (72, 75, 95, 92), (75, 74, 94, 95), (74, 77, 97, 94), (76, 79, 99, 96), (73, 72, 92, 93), (78, 71, 91, 98), (79, 78, 98, 99), (91, 90, 136, 133, 132, 138, 103, 104, 100, 101, 102, 113, 107, 112, 111, 110, 109, 122, 121, 129, 128, 127, 119, 140, 134, 135, 142, 97, 96, 99, 98), (97, 142, 143, 151, 150, 149, 148, 141, 140, 119, 118, 117, 120, 126, 123, 106, 108, 125, 116, 115, 130, 131, 124, 114, 105, 103, 138, 139, 147, 146, 145, 144, 137, 136, 90, 93, 92, 95, 94), (134, 14, 15, 135), (150, 12, 13, 149), (147, 0, 4, 146), (132, 7, 3, 139, 138), (149, 13, 9, 148), (151, 8, 12, 150), (146, 4, 5, 145), (143, 11, 8, 151), (145, 5, 1, 144), (133, 6, 7, 132), (135, 15, 11, 143, 142), (139, 3, 0, 147), (148, 9, 10, 141), (144, 1, 2, 137)])
_uv = me_icosphere.uv_layers.new(name='UVMap')
_uv.uv.foreach_set('vector', [0.625, 0.7403, 0.625, 0.75, 0.875, 0.75, 0.875, 0.7403, 0.625, 1.0, 0.625, 1.0, 0.625, 0.75, 0.625, 0.75, 0.625, 0.7403, 0.625, 0.7403, 0.625, 0.7403, 0.625, 0.7403, 0.625, 0.7403, 0.875, 0.7403, 0.875, 0.7403, 0.625, 0.7403, 0.625, 0.7403, 0.625, 0.7403, 0.625, 0.75, 0.875, 0.75, 0.875, 0.7403, 0.625, 1.0, 0.625, 1.0, 0.625, 0.75, 0.625, 0.75, 0.625, 0.7403, 0.625, 0.7403, 0.625, 0.7403, 0.625, 0.7403, 0.625, 0.7403, 0.875, 0.7403, 0.875, 0.7403, 0.625, 0.7403, 0.625, 0.7403, 0.375, 0.0, 0.625, 0.0, 0.625, 0.25, 0.375, 0.25, 0.375, 0.25, 0.625, 0.25, 0.625, 0.5, 0.375, 0.5, 0.375, 0.5, 0.625, 0.5, 0.625, 0.75, 0.375, 0.75, 0.375, 0.75, 0.625, 0.75, 0.625, 1.0, 0.375, 1.0, 0.625, 0.5, 0.875, 0.5, 0.875, 0.75, 0.625, 0.75, 0.375, 0.0, 0.375, 0.25, 0.625, 0.25, 0.625, 0.0, 0.375, 0.25, 0.375, 0.5, 0.625, 0.5, 0.625, 0.25, 0.375, 0.5, 0.375, 0.75, 0.625, 0.75, 0.625, 0.5, 0.375, 0.75, 0.375, 1.0, 0.625, 1.0, 0.625, 0.75, 0.625, 0.5, 0.625, 0.75, 0.875, 0.75, 0.875, 0.5, 0.375, 0.0, 0.375, 0.25, 0.375, 0.25, 0.375, 0.0, 0.375, 0.25, 0.375, 0.5, 0.375, 0.5, 0.375, 0.25, 0.375, 0.5, 0.375, 0.75, 0.375, 0.75, 0.375, 0.5, 0.375, 0.75, 0.375, 1.0, 0.375, 1.0, 0.375, 0.75, 1.0, 0.5, 1.0, 0.8696, 0.9688, 0.8696, 0.9688, 0.5, 0.9688, 0.5, 0.9688, 0.8696, 0.9375, 0.8696, 0.9375, 0.5, 0.9375, 0.5, 0.9375, 0.8696, 0.9063, 0.8696, 0.9062, 0.5, 0.9062, 0.5, 0.9063, 0.8696, 0.875, 0.8696, 0.875, 0.5, 0.875, 0.5, 0.875, 0.8696, 0.8438, 0.8696, 0.8438, 0.5, 0.8438, 0.5, 0.8438, 0.8696, 0.8125, 0.8696, 0.8125, 0.5, 0.8125, 0.5, 0.8125, 0.8696, 0.7812, 0.8696, 0.7812, 0.5, 0.7812, 0.5, 0.7812, 0.8696, 0.75, 0.8696, 0.75, 0.5, 0.75, 0.5, 0.75, 0.8696, 0.7188, 0.8696, 0.7188, 0.5, 0.7188, 0.5, 0.7188, 0.8696, 0.6875, 0.8696, 0.6875, 0.5, 0.6875, 0.5, 0.6875, 0.8696, 0.6562, 0.8696, 0.6562, 0.5, 0.6562, 0.5, 0.6562, 0.8696, 0.625, 0.8696, 0.625, 0.5, 0.625, 0.5, 0.625, 0.8696, 0.5938, 0.8696, 0.5938, 0.5, 0.5938, 0.5, 0.5938, 0.8696, 0.5625, 0.8696, 0.5625, 0.5, 0.5625, 0.5, 0.5625, 0.8696, 0.5312, 0.8696, 0.5312, 0.5, 0.5312, 0.5, 0.5312, 0.8696, 0.5, 0.8696, 0.5, 0.5, 0.5, 0.5, 0.5, 0.8696, 0.4687, 0.8696, 0.4688, 0.5, 0.4688, 0.5, 0.4687, 0.8696, 0.4375, 0.8696, 0.4375, 0.5, 0.4375, 0.5, 0.4375, 0.8696, 0.4062, 0.8696, 0.4062, 0.5, 0.4062, 0.5, 0.4062, 0.8696, 0.375, 0.8696, 0.375, 0.5, 0.375, 0.5, 0.375, 0.8696, 0.3438, 0.8696, 0.3438, 0.5, 0.3438, 0.5, 0.3438, 0.8696, 0.3125, 0.8696, 0.3125, 0.5, 0.3125, 0.5, 0.3125, 0.8696, 0.2812, 0.8696, 0.2812, 0.5, 0.2812, 0.5, 0.2812, 0.8696, 0.25, 0.8696, 0.25, 0.5, 0.25, 0.5, 0.25, 0.8696, 0.2188, 0.8696, 0.2188, 0.5, 0.2188, 0.5, 0.2188, 0.8696, 0.1875, 0.8696, 0.1875, 0.5, 0.1875, 0.5, 0.1875, 0.8696, 0.1562, 0.8696, 0.1562, 0.5, 0.1562, 0.5, 0.1562, 0.8696, 0.125, 0.8696, 0.125, 0.5, 0.125, 0.5, 0.125, 0.8696, 0.09375, 0.8696, 0.09375, 0.5, 0.09375, 0.5, 0.09375, 0.8696, 0.0625, 0.8696, 0.0625, 0.5, 0.0625, 0.5, 0.0625, 0.8696, 0.03125, 0.8696, 0.03125, 0.5, 0.03125, 0.5, 0.03125, 0.8696, 0.0, 0.8696, 0.0, 0.5, 0.75, 0.49, 0.7968, 0.4854, 0.8418, 0.4717, 0.8833, 0.4496, 0.9197, 0.4197, 0.9496, 0.3833, 0.9717, 0.3418, 0.9854, 0.2968, 0.99, 0.25, 0.9854, 0.2032, 0.9717, 0.1582, 0.9496, 0.1167, 0.9197, 0.08029, 0.8833, 0.05045, 0.8418, 0.02827, 0.7968, 0.01461, 0.75, 0.01, 0.7032, 0.01461, 0.6582, 0.02827, 0.6167, 0.05045, 0.5803, 0.08029, 0.5504, 0.1167, 0.5283, 0.1582, 0.5146, 0.2032, 0.51, 0.25, 0.5146, 0.2968, 0.5283, 0.3418, 0.5504, 0.3833, 0.5803, 0.4197, 0.6167, 0.4496, 0.6582, 0.4717, 0.7032, 0.4854, 0.8182, 0.3149, 0.7273, 0.3149, 0.7727, 0.3937, 1.0, 0.3149, 0.9091, 0.3149, 0.9545, 0.3937, 0.2727, 0.3149, 0.1818, 0.3149, 0.2273, 0.3937, 0.4545, 0.3149, 0.3636, 0.3149, 0.4091, 0.3937, 0.6364, 0.3149, 0.5455, 0.3149, 0.5909, 0.3937, 0.5909, 0.3937, 0.5, 0.3937, 0.5455, 0.4724, 0.5909, 0.3937, 0.5455, 0.3149, 0.5, 0.3937, 0.5455, 0.3149, 0.4545, 0.3149, 0.5, 0.3937, 0.4091, 0.3937, 0.3182, 0.3937, 0.3636, 0.4724, 0.4091, 0.3937, 0.3636, 0.3149, 0.3182, 0.3937, 0.3636, 0.3149, 0.2727, 0.3149, 0.3182, 0.3937, 0.2273, 0.3937, 0.1364, 0.3937, 0.1818, 0.4724, 0.2273, 0.3937, 0.1818, 0.3149, 0.1364, 0.3937, 0.1818, 0.3149, 0.09091, 0.3149, 0.1364, 0.3937, 0.9545, 0.3937, 0.8636, 0.3937, 0.9091, 0.4724, 0.9545, 0.3937, 0.9091, 0.3149, 0.8636, 0.3937, 0.9091, 0.3149, 0.8182, 0.3149, 0.8636, 0.3937, 0.7727, 0.3937, 0.6818, 0.3937, 0.7273, 0.4724, 0.7727, 0.3937, 0.7273, 0.3149, 0.6818, 0.3937, 0.7273, 0.3149, 0.6364, 0.3149, 0.6818, 0.3937, 0.5909, 0.2362, 0.5455, 0.3149, 0.6364, 0.3149, 0.5909, 0.2362, 0.5, 0.2362, 0.5455, 0.3149, 0.5, 0.2362, 0.4545, 0.3149, 0.5455, 0.3149, 0.4091, 0.2362, 0.3636, 0.3149, 0.4545, 0.3149, 0.4091, 0.2362, 0.3182, 0.2362, 0.3636, 0.3149, 0.3182, 0.2362, 0.2727, 0.3149, 0.3636, 0.3149, 0.2273, 0.2362, 0.1818, 0.3149, 0.2727, 0.3149, 0.2273, 0.2362, 0.1364, 0.2362, 0.1818, 0.3149, 0.1364, 0.2362, 0.09091, 0.3149, 0.1818, 0.3149, 0.9545, 0.2362, 0.9091, 0.3149, 1.0, 0.3149, 0.9545, 0.2362, 0.8636, 0.2362, 0.9091, 0.3149, 0.8636, 0.2362, 0.8182, 0.3149, 0.9091, 0.3149, 0.7727, 0.2362, 0.7273, 0.3149, 0.8182, 0.3149, 0.7727, 0.2362, 0.6818, 0.2362, 0.7273, 0.3149, 0.6818, 0.2362, 0.6364, 0.3149, 0.7273, 0.3149, 0.5, 0.2362, 0.4091, 0.2362, 0.4545, 0.3149, 0.3182, 0.2362, 0.2273, 0.2362, 0.2727, 0.3149, 0.1364, 0.2362, 0.04545, 0.2362, 0.09091, 0.3149, 0.8636, 0.2362, 0.7727, 0.2362, 0.8182, 0.3149, 0.6818, 0.2362, 0.5909, 0.2362, 0.6364, 0.3149, 0.5909, 0.2362, 0.6818, 0.2362, 0.6818, 0.2362, 0.5909, 0.2362, 0.2273, 0.2362, 0.3182, 0.2362, 0.3182, 0.2362, 0.2273, 0.2362, 0.6818, 0.2362, 0.7727, 0.2362, 0.7727, 0.2362, 0.6818, 0.2362, 0.8636, 0.2362, 0.9545, 0.2362, 0.9545, 0.2362, 0.8636, 0.2362, 0.04545, 0.2362, 0.1364, 0.2362, 0.1364, 0.2362, 0.04545, 0.2362, 0.1364, 0.2362, 0.2273, 0.2362, 0.2273, 0.2362, 0.1364, 0.2362, 0.3182, 0.2362, 0.4091, 0.2362, 0.4091, 0.2362, 0.3182, 0.2362, 0.7727, 0.2362, 0.8636, 0.2362, 0.8636, 0.2362, 0.7727, 0.2362, 0.5, 0.2362, 0.5909, 0.2362, 0.5909, 0.2362, 0.5, 0.2362, 0.4091, 0.2362, 0.5, 0.2362, 0.5, 0.2362, 0.4091, 0.2362, 0.5909, 0.2362, 0.6818, 0.2362, 0.6347, 0.2362, 0.5212, 0.2362, 0.4972, 0.2362, 0.6029, 0.2362, 0.5975, 0.2362, 0.587, 0.2362, 0.5755, 0.2362, 0.5631, 0.2362, 0.5499, 0.2362, 0.5361, 0.2362, 0.5217, 0.2362, 0.5069, 0.2362, 0.4919, 0.2362, 0.4771, 0.2362, 0.4629, 0.2362, 0.4499, 0.2362, 0.4389, 0.2362, 0.4309, 0.2362, 0.427, 0.2362, 0.4286, 0.2362, 0.4369, 0.2362, 0.4356, 0.2362, 0.3531, 0.2362, 0.3095, 0.2362, 0.3566, 0.2362, 0.2273, 0.2362, 0.3182, 0.2362, 0.4091, 0.2362, 0.5, 0.2362, 0.2273, 0.2362, 0.3566, 0.2362, 0.4877, 0.2362, 0.5969, 0.2362, 0.7667, 0.2362, 0.7855, 0.2362, 0.6586, 0.2362, 0.5705, 0.2362, 0.4356, 0.2362, 0.4369, 0.2362, 0.4528, 0.2362, 0.476, 0.2362, 0.5047, 0.2362, 0.5355, 0.2362, 0.5647, 0.2362, 0.5894, 0.2362, 0.608, 0.2362, 0.6206, 0.2362, 0.6278, 0.2362, 0.6307, 0.2362, 0.6303, 0.2362, 0.6272, 0.2362, 0.6221, 0.2362, 0.6153, 0.2362, 0.607, 0.2362, 0.5975, 0.2362, 0.6029, 0.2362, 0.6786, 0.2362, 0.7097, 0.2362, 0.7461, 0.2362, 0.7471, 0.2362, 0.7146, 0.2362, 0.6857, 0.2362, 0.6347, 0.2362, 0.6818, 0.2362, 0.7727, 0.2362, 0.8636, 0.2362, 0.9545, 0.2362, 0.1364, 0.2362, 0.625, 0.7403, 0.625, 0.7403, 0.875, 0.7403, 0.875, 0.7403, 0.625, 1.0, 0.625, 1.0, 0.625, 0.75, 0.625, 0.75, 0.625, 0.0, 0.625, 0.0, 0.625, 0.0, 0.625, 0.0, 0.625, 0.009659, 0.625, 0.009659, 0.625, 0.009659, 0.625, 0.009659, 0.625, 0.009659, 0.625, 0.75, 0.625, 0.75, 0.625, 0.75, 0.625, 0.75, 0.625, 0.0, 0.625, 0.0, 0.625, 0.0, 0.625, 0.0, 0.625, 1.0, 0.625, 1.0, 0.625, 0.75, 0.625, 0.75, 0.625, 0.009659, 0.625, 0.009659, 0.625, 0.0, 0.625, 0.0, 0.625, 0.75, 0.625, 0.75, 0.625, 0.75, 0.625, 0.75, 0.625, 0.7403, 0.625, 0.7403, 0.875, 0.7403, 0.875, 0.7403, 0.625, 0.009659, 0.625, 0.009659, 0.625, 0.009659, 0.625, 0.009659, 0.625, 0.009659, 0.625, 0.009659, 0.625, 0.009659, 0.625, 0.0, 0.625, 0.0, 0.625, 0.75, 0.625, 0.75, 0.625, 0.7403, 0.625, 0.7403, 0.625, 0.75, 0.625, 0.75, 0.625, 0.7403, 0.625, 0.7403])
me_icosphere.use_remesh_fix_poles = True
me_icosphere.use_remesh_preserve_attributes = False
me_icosphere.use_mirror_vertex_groups = False
me_icosphere.update()
me_cube_004 = bpy.data.meshes.new('Cube.004')
me_cube_004.from_pydata([(-1.0, -1.0, -2.394), (-1.0, -1.0, 1.0), (-1.0, 1.0, -2.394), (-1.0, 1.0, 1.0), (1.0, -1.0, -2.394), (1.0, -1.0, 1.0), (1.0, 1.0, -2.394), (1.0, 1.0, 1.0), (-1.0, -0.8455, -2.394), (-1.0, -0.6958, 1.051), (1.0, -0.8455, -2.394), (1.0, -0.6958, 1.051), (-1.0, 0.706, 13.86), (1.0, 0.706, 13.86), (-1.0, -0.9227, -2.394), (1.0, -0.9458, 1.0), (-1.0, -0.9458, 1.0), (1.0, -0.9227, -2.394), (1.0, 0.7893, 13.86), (-1.0, 0.7893, 13.86), (-1.0, 0.6142, 13.02), (-1.0, 0.7918, 12.92), (1.0, 0.6134, 13.03), (1.0, 0.7918, 12.92), (1.0, 0.6927, 12.92), (-1.0, 0.6927, 12.92), (-1.0, -0.8472, 23.24), (1.0, -0.8472, 23.24), (1.0, -0.5982, 23.06), (-1.0, -0.5982, 23.06), (-1.0, -0.9806, 23.28), (1.0, -0.9806, 23.28), (-1.0, -0.6733, 26.56), (1.0, -0.6733, 26.56), (1.0, -0.5274, 26.56), (-1.0, -0.5274, 26.56), (-1.0, -0.9802, 26.6), (1.0, -0.9802, 26.6), (1.0, 0.9501, 23.15), (-1.0, 0.9501, 23.15), (1.0, 0.9506, 26.48), (-1.0, 0.9506, 26.48)], [], [(8, 9, 3, 2), (2, 3, 7, 6), (17, 15, 5, 4), (4, 5, 1, 0), (14, 17, 4, 0), (25, 20, 12, 19), (7, 3, 9, 11), (2, 6, 10, 8), (6, 7, 11, 10), (14, 16, 9, 8), (22, 13, 27, 31), (20, 22, 31, 30), (19, 21, 25), (24, 23, 18), (22, 24, 18, 13), (21, 19, 18, 23), (0, 1, 16, 14), (8, 10, 17, 14), (10, 11, 15, 17), (9, 16, 25, 21), (5, 15, 24, 22), (15, 11, 23, 24), (11, 9, 21, 23), (1, 5, 22, 20), (16, 1, 20, 25), (29, 35, 41, 39), (27, 28, 34, 33), (18, 19, 29, 28), (12, 20, 30, 26), (13, 18, 28, 27), (19, 12, 26, 29), (34, 35, 32, 33), (36, 37, 33, 32), (31, 27, 33, 37), (30, 31, 37, 36), (29, 26, 32, 35), (26, 30, 36, 32), (38, 39, 41, 40), (28, 29, 39, 38), (34, 28, 38, 40), (35, 34, 40, 41)])
_uv = me_cube_004.uv_layers.new(name='UVMap')
_uv.uv.foreach_set('vector', [0.375, 0.01932, 0.625, 0.01932, 0.625, 0.25, 0.375, 0.25, 0.375, 0.25, 0.625, 0.25, 0.625, 0.5, 0.375, 0.5, 0.375, 0.7403, 0.625, 0.7403, 0.625, 0.75, 0.375, 0.75, 0.375, 0.75, 0.625, 0.75, 0.625, 1.0, 0.375, 1.0, 0.125, 0.7403, 0.375, 0.7403, 0.375, 0.75, 0.125, 0.75, 0.625, 0.009659, 0.625, 0.0, 0.625, 0.0, 0.625, 0.009659, 0.625, 0.5, 0.875, 0.5, 0.875, 0.7307, 0.625, 0.7307, 0.125, 0.5, 0.375, 0.5, 0.375, 0.7307, 0.125, 0.7307, 0.375, 0.5, 0.625, 0.5, 0.625, 0.7307, 0.375, 0.7307, 0.375, 0.009659, 0.625, 0.009659, 0.625, 0.01932, 0.375, 0.01932, 0.625, 0.75, 0.625, 0.75, 0.625, 0.75, 0.625, 0.75, 0.625, 1.0, 0.625, 0.75, 0.625, 0.75, 0.625, 1.0, 0.625, 0.009659, 0.625, 0.01932, 0.625, 0.009659, 0.625, 0.7403, 0.625, 0.7307, 0.625, 0.7403, 0.625, 0.75, 0.625, 0.7403, 0.625, 0.7403, 0.625, 0.75, 0.875, 0.7307, 0.875, 0.7403, 0.625, 0.7403, 0.625, 0.7307, 0.375, 0.0, 0.625, 0.0, 0.625, 0.009659, 0.375, 0.009659, 0.125, 0.7307, 0.375, 0.7307, 0.375, 0.7403, 0.125, 0.7403, 0.375, 0.7307, 0.625, 0.7307, 0.625, 0.7403, 0.375, 0.7403, 0.625, 0.01932, 0.625, 0.009659, 0.625, 0.009659, 0.625, 0.01932, 0.625, 0.75, 0.625, 0.7403, 0.625, 0.7403, 0.625, 0.75, 0.625, 0.7403, 0.625, 0.7307, 0.625, 0.7307, 0.625, 0.7403, 0.625, 0.7307, 0.875, 0.7307, 0.875, 0.7307, 0.625, 0.7307, 0.625, 1.0, 0.625, 0.75, 0.625, 0.75, 0.625, 1.0, 0.625, 0.009659, 0.625, 0.0, 0.625, 0.0, 0.625, 0.009659, 0.625, 0.009659, 0.625, 0.009659, 0.625, 0.009659, 0.625, 0.009659, 0.625, 0.75, 0.625, 0.7403, 0.625, 0.7403, 0.625, 0.75, 0.625, 0.7403, 0.875, 0.7403, 0.875, 0.7403, 0.625, 0.7403, 0.625, 0.0, 0.625, 0.0, 0.625, 0.0, 0.625, 0.0, 0.625, 0.75, 0.625, 0.7403, 0.625, 0.7403, 0.625, 0.75, 0.625, 0.009659, 0.625, 0.0, 0.625, 0.0, 0.625, 0.009659, 0.625, 0.7403, 0.875, 0.7403, 0.875, 0.75, 0.625, 0.75, 0.625, 1.0, 0.625, 0.75, 0.625, 0.75, 0.625, 1.0, 0.625, 0.75, 0.625, 0.75, 0.625, 0.75, 0.625, 0.75, 0.625, 1.0, 0.625, 0.75, 0.625, 0.75, 0.625, 1.0, 0.625, 0.009659, 0.625, 0.0, 0.625, 0.0, 0.625, 0.009659, 0.625, 0.0, 0.625, 0.0, 0.625, 0.0, 0.625, 0.0, 0.625, 0.7403, 0.875, 0.7403, 0.875, 0.7403, 0.625, 0.7403, 0.625, 0.7403, 0.875, 0.7403, 0.875, 0.7403, 0.625, 0.7403, 0.625, 0.7403, 0.625, 0.7403, 0.625, 0.7403, 0.625, 0.7403, 0.875, 0.7403, 0.625, 0.7403, 0.625, 0.7403, 0.875, 0.7403])
me_cube_004.use_remesh_fix_poles = True
me_cube_004.use_remesh_preserve_attributes = False
me_cube_004.use_mirror_vertex_groups = False
me_cube_004.update()
me_cube_001 = bpy.data.meshes.new('Cube.001')
me_cube_001.from_pydata([(-1.0, -1.0, -2.394), (-1.0, -1.0, 1.0), (-1.0, 1.0, -2.394), (-1.0, 1.0, 1.0), (1.0, -1.0, -2.394), (1.0, -1.0, 1.0), (1.0, 1.0, -2.394), (1.0, 1.0, 1.0), (-1.0, -0.8455, -2.394), (-1.0, -0.6958, 1.051), (1.0, -0.8455, -2.394), (1.0, -0.6958, 1.051), (-1.0, 0.706, 11.96), (1.0, 0.706, 11.96), (-1.0, -0.9227, -2.394), (1.0, -0.9458, 1.0), (-1.0, -0.9458, 1.0), (1.0, -0.9227, -2.394), (1.0, 0.7893, 11.96), (-1.0, 0.7893, 11.96), (-1.0, 0.5354, 11.11), (-1.0, 0.7918, 11.02), (1.0, 0.5346, 11.13), (1.0, 0.7918, 11.02), (1.0, 0.6139, 11.02), (-1.0, 0.6139, 11.02), (-1.0, -0.8472, 19.42), (1.0, -0.8472, 19.42), (1.0, -0.5982, 19.24), (-1.0, -0.5982, 19.24), (-1.0, -0.9806, 19.45), (1.0, -0.9806, 19.45), (-1.0, -0.6733, 22.74), (1.0, -0.6733, 22.74), (1.0, -0.5274, 22.74), (-1.0, -0.5274, 22.74), (-1.0, -0.9802, 22.78), (1.0, -0.9802, 22.78), (1.0, 0.9501, 19.33), (-1.0, 0.9501, 19.33), (1.0, 0.9506, 22.65), (-1.0, 0.9506, 22.65)], [], [(8, 9, 3, 2), (2, 3, 7, 6), (17, 15, 5, 4), (4, 5, 1, 0), (14, 17, 4, 0), (25, 20, 12, 19), (7, 3, 9, 11), (2, 6, 10, 8), (6, 7, 11, 10), (14, 16, 9, 8), (22, 13, 27, 31), (20, 22, 31, 30), (19, 21, 25), (24, 23, 18), (22, 24, 18, 13), (21, 19, 18, 23), (0, 1, 16, 14), (8, 10, 17, 14), (10, 11, 15, 17), (9, 16, 25, 21), (5, 15, 24, 22), (15, 11, 23, 24), (11, 9, 21, 23), (1, 5, 22, 20), (16, 1, 20, 25), (29, 35, 41, 39), (27, 28, 34, 33), (18, 19, 29, 28), (12, 20, 30, 26), (13, 18, 28, 27), (19, 12, 26, 29), (34, 35, 32, 33), (36, 37, 33, 32), (31, 27, 33, 37), (30, 31, 37, 36), (29, 26, 32, 35), (26, 30, 36, 32), (38, 39, 41, 40), (28, 29, 39, 38), (34, 28, 38, 40), (35, 34, 40, 41)])
_uv = me_cube_001.uv_layers.new(name='UVMap')
_uv.uv.foreach_set('vector', [0.375, 0.01932, 0.625, 0.01932, 0.625, 0.25, 0.375, 0.25, 0.375, 0.25, 0.625, 0.25, 0.625, 0.5, 0.375, 0.5, 0.375, 0.7403, 0.625, 0.7403, 0.625, 0.75, 0.375, 0.75, 0.375, 0.75, 0.625, 0.75, 0.625, 1.0, 0.375, 1.0, 0.125, 0.7403, 0.375, 0.7403, 0.375, 0.75, 0.125, 0.75, 0.625, 0.009659, 0.625, 0.0, 0.625, 0.0, 0.625, 0.009659, 0.625, 0.5, 0.875, 0.5, 0.875, 0.7307, 0.625, 0.7307, 0.125, 0.5, 0.375, 0.5, 0.375, 0.7307, 0.125, 0.7307, 0.375, 0.5, 0.625, 0.5, 0.625, 0.7307, 0.375, 0.7307, 0.375, 0.009659, 0.625, 0.009659, 0.625, 0.01932, 0.375, 0.01932, 0.625, 0.75, 0.625, 0.75, 0.625, 0.75, 0.625, 0.75, 0.625, 1.0, 0.625, 0.75, 0.625, 0.75, 0.625, 1.0, 0.625, 0.009659, 0.625, 0.01932, 0.625, 0.009659, 0.625, 0.7403, 0.625, 0.7307, 0.625, 0.7403, 0.625, 0.75, 0.625, 0.7403, 0.625, 0.7403, 0.625, 0.75, 0.875, 0.7307, 0.875, 0.7403, 0.625, 0.7403, 0.625, 0.7307, 0.375, 0.0, 0.625, 0.0, 0.625, 0.009659, 0.375, 0.009659, 0.125, 0.7307, 0.375, 0.7307, 0.375, 0.7403, 0.125, 0.7403, 0.375, 0.7307, 0.625, 0.7307, 0.625, 0.7403, 0.375, 0.7403, 0.625, 0.01932, 0.625, 0.009659, 0.625, 0.009659, 0.625, 0.01932, 0.625, 0.75, 0.625, 0.7403, 0.625, 0.7403, 0.625, 0.75, 0.625, 0.7403, 0.625, 0.7307, 0.625, 0.7307, 0.625, 0.7403, 0.625, 0.7307, 0.875, 0.7307, 0.875, 0.7307, 0.625, 0.7307, 0.625, 1.0, 0.625, 0.75, 0.625, 0.75, 0.625, 1.0, 0.625, 0.009659, 0.625, 0.0, 0.625, 0.0, 0.625, 0.009659, 0.625, 0.009659, 0.625, 0.009659, 0.625, 0.009659, 0.625, 0.009659, 0.625, 0.75, 0.625, 0.7403, 0.625, 0.7403, 0.625, 0.75, 0.625, 0.7403, 0.875, 0.7403, 0.875, 0.7403, 0.625, 0.7403, 0.625, 0.0, 0.625, 0.0, 0.625, 0.0, 0.625, 0.0, 0.625, 0.75, 0.625, 0.7403, 0.625, 0.7403, 0.625, 0.75, 0.625, 0.009659, 0.625, 0.0, 0.625, 0.0, 0.625, 0.009659, 0.625, 0.7403, 0.875, 0.7403, 0.875, 0.75, 0.625, 0.75, 0.625, 1.0, 0.625, 0.75, 0.625, 0.75, 0.625, 1.0, 0.625, 0.75, 0.625, 0.75, 0.625, 0.75, 0.625, 0.75, 0.625, 1.0, 0.625, 0.75, 0.625, 0.75, 0.625, 1.0, 0.625, 0.009659, 0.625, 0.0, 0.625, 0.0, 0.625, 0.009659, 0.625, 0.0, 0.625, 0.0, 0.625, 0.0, 0.625, 0.0, 0.625, 0.7403, 0.875, 0.7403, 0.875, 0.7403, 0.625, 0.7403, 0.625, 0.7403, 0.875, 0.7403, 0.875, 0.7403, 0.625, 0.7403, 0.625, 0.7403, 0.625, 0.7403, 0.625, 0.7403, 0.625, 0.7403, 0.875, 0.7403, 0.625, 0.7403, 0.625, 0.7403, 0.875, 0.7403])
me_cube_001.use_remesh_fix_poles = True
me_cube_001.use_remesh_preserve_attributes = False
me_cube_001.use_mirror_vertex_groups = False
me_cube_001.update()
me_cube_016 = bpy.data.meshes.new('Cube.016')
me_cube_016.from_pydata([(0.3686, -0.5549, -0.9559), (0.3686, 0.5648, -0.9559), (0.5294, -0.5549, -0.9559), (0.5294, 0.5648, -0.9559), (0.3686, -0.4684, -0.9559), (0.5294, -0.4684, -0.9559), (0.3686, -0.5117, -0.9559), (0.5294, -0.5117, -0.9559), (-0.5045, -0.5551, -0.9559), (-0.5045, 0.5646, -0.9559), (-0.3437, -0.5551, -0.9559), (-0.3437, 0.5646, -0.9559), (-0.5045, -0.4686, -0.9559), (-0.3437, -0.4686, -0.9559), (-0.5045, -0.5119, -0.9559), (-0.3437, -0.5119, -0.9559), (0.7996, -0.2598, -0.8456), (0.7996, 0.2598, -0.8456), (2.324e-07, -0.8407, -0.8456), (0.4942, -0.6802, -0.8456), (-0.7996, -0.2598, -0.8456), (-0.4942, -0.6802, -0.8456), (-0.4942, 0.6802, -0.8456), (-0.7996, 0.2598, -0.8456), (0.4942, 0.6802, -0.8456), (2.324e-07, 0.8407, -0.8456), (-1.0, -1.0, -1.0), (-1.0, -1.0, 0.4243), (-1.0, 1.0, -1.0), (-1.0, 1.0, 0.4243), (1.0, -1.0, -1.0), (1.0, -1.0, 0.4243), (1.0, 1.0, -1.0), (1.0, 1.0, 0.4243), (0.7996, 0.2598, 0.4243), (0.4942, 0.6802, 0.4243), (2.324e-07, -0.8407, 0.4243), (0.4942, -0.6802, 0.4243), (-0.4942, 0.6802, 0.4243), (0.7996, -0.2598, 0.4243), (2.324e-07, 0.8407, 0.4243), (-0.7996, 0.2598, 0.4243), (-0.7996, -0.2598, 0.4243), (-0.4942, -0.6802, 0.4243), (0.2398, 0.1027, -1.0), (0.2398, 0.1027, -0.8456), (0.2398, -0.1027, -1.0), (0.2398, -0.1027, -0.8456), (-0.2177, 0.1027, -1.0), (-0.2177, 0.1027, -0.8456), (-0.2177, -0.1027, -1.0), (-0.2177, -0.1027, -0.8456), (0.3686, -0.4137, -0.8456), (0.5294, -0.4137, -0.8456), (0.3686, 0.5648, -0.8456), (0.3686, 0.1542, -0.8456), (0.5294, 0.5648, -0.8456), (0.5294, 0.1898, -0.8456), (-0.5045, 0.5646, -0.8456), (-0.3437, -0.1489, -0.8456), (-0.3437, -0.4139, -0.8456), (-0.5045, -0.1882, -0.8456), (-0.5045, -0.4139, -0.8456), (-0.3437, 0.5646, -0.8456), (0.5294, -0.5202, -0.8456), (0.3686, -0.5202, -0.8456), (-0.3437, -0.5204, -0.8456), (-0.5045, -0.5204, -0.8456), (0.5294, -0.5549, -0.8456), (0.3686, -0.5549, -0.8456), (-0.3437, -0.5551, -0.8456), (-0.5045, -0.5551, -0.8456)], [], [(4, 1, 54, 55, 52), (1, 3, 56, 54), (7, 2, 68, 64), (2, 0, 69, 68), (6, 0, 2, 7), (1, 4, 5, 3), (3, 5, 53, 57, 56), (6, 4, 52, 65), (0, 6, 65, 69), (4, 6, 7, 5), (5, 7, 64, 53), (12, 9, 58, 61, 62), (9, 11, 63, 58), (15, 10, 70, 66), (10, 8, 71, 70), (14, 8, 10, 15), (9, 12, 13, 11), (11, 13, 60, 59, 63), (14, 12, 62, 67), (8, 14, 67, 71), (12, 14, 15, 13), (13, 15, 66, 60), (17, 57, 53, 64, 68, 69, 65, 52, 55, 45, 47, 51, 59, 60, 66, 70, 71, 67, 62, 61, 20, 21, 18, 19, 16), (26, 27, 29, 28), (28, 29, 33, 32), (32, 33, 31, 30), (30, 31, 27, 26), (28, 32, 30, 46, 44, 48), (33, 34, 39, 37, 36, 43, 42, 27, 31), (37, 19, 18, 36), (27, 42, 41, 38, 40, 35, 34, 33, 29), (41, 23, 22, 38), (40, 25, 24, 35), (38, 22, 25, 40), (42, 20, 23, 41), (39, 16, 19, 37), (36, 18, 21, 43), (35, 24, 17, 34), (34, 17, 16, 39), (43, 21, 20, 42), (46, 47, 45, 44), (44, 45, 49, 48), (50, 46, 30, 26, 28, 48), (48, 49, 51, 50), (20, 61, 58, 63, 59, 51, 49, 45, 55, 54, 56, 57, 17, 24, 25, 22, 23), (50, 51, 47, 46)])
_uv = me_cube_016.uv_layers.new(name='UVMap')
_uv.uv.foreach_set('vector', [0.375, 0.01932, 0.375, 0.25, 0.5407, 0.25, 0.5397, 0.1521, 0.5383, 0.01932, 0.375, 0.25, 0.375, 0.5, 0.5407, 0.5, 0.5407, 0.25, 0.375, 0.7403, 0.375, 0.75, 0.5407, 0.75, 0.5407, 0.7403, 0.375, 0.75, 0.375, 1.0, 0.5407, 1.0, 0.5407, 0.75, 0.125, 0.7403, 0.125, 0.75, 0.375, 0.75, 0.375, 0.7403, 0.125, 0.5, 0.125, 0.7307, 0.375, 0.7307, 0.375, 0.5, 0.375, 0.5, 0.375, 0.7307, 0.5383, 0.7307, 0.5398, 0.5886, 0.5407, 0.5, 0.375, 0.009659, 0.375, 0.01932, 0.5383, 0.01932, 0.5407, 0.009659, 0.375, 0.0, 0.375, 0.009659, 0.5407, 0.009659, 0.5407, 0.0, 0.125, 0.7307, 0.125, 0.7403, 0.375, 0.7403, 0.375, 0.7307, 0.375, 0.7307, 0.375, 0.7403, 0.5407, 0.7403, 0.5383, 0.7307, 0.375, 0.01932, 0.375, 0.25, 0.5407, 0.25, 0.5388, 0.07219, 0.5383, 0.01932, 0.375, 0.25, 0.375, 0.5, 0.5407, 0.5, 0.5407, 0.25, 0.375, 0.7403, 0.375, 0.75, 0.5407, 0.75, 0.5407, 0.7403, 0.375, 0.75, 0.375, 1.0, 0.5407, 1.0, 0.5407, 0.75, 0.125, 0.7403, 0.125, 0.75, 0.375, 0.75, 0.375, 0.7403, 0.125, 0.5, 0.125, 0.7307, 0.375, 0.7307, 0.375, 0.5, 0.375, 0.5, 0.375, 0.7307, 0.5383, 0.7307, 0.5389, 0.6685, 0.5407, 0.5, 0.375, 0.009659, 0.375, 0.01932, 0.5383, 0.01932, 0.5407, 0.009659, 0.375, 0.0, 0.375, 0.009659, 0.5407, 0.009659, 0.5407, 0.0, 0.125, 0.7307, 0.125, 0.7403, 0.375, 0.7403, 0.375, 0.7307, 0.375, 0.7307, 0.375, 0.7403, 0.5407, 0.7403, 0.5383, 0.7307, 0.5909, 0.2362, 0.5742, 0.2362, 0.7105, 0.2362, 0.7361, 0.2362, 0.7445, 0.2362, 0.7444, 0.2362, 0.7346, 0.2362, 0.7053, 0.2362, 0.5641, 0.2362, 0.5562, 0.2362, 0.6163, 0.2362, 0.5235, 0.2362, 0.4522, 0.2362, 0.6156, 0.2362, 0.7227, 0.2362, 0.7604, 0.2362, 0.7488, 0.2362, 0.695, 0.2362, 0.547, 0.2362, 0.3399, 0.2362, 0.1364, 0.2362, 0.9545, 0.2362, 0.8636, 0.2362, 0.7727, 0.2362, 0.6818, 0.2362, 0.375, 0.0, 0.625, 0.0, 0.625, 0.25, 0.375, 0.25, 0.375, 0.25, 0.625, 0.25, 0.625, 0.5, 0.375, 0.5, 0.375, 0.5, 0.625, 0.5, 0.625, 0.75, 0.375, 0.75, 0.375, 0.75, 0.625, 0.75, 0.625, 1.0, 0.375, 1.0, 0.125, 0.5, 0.375, 0.5, 0.375, 0.75, 0.28, 0.6404, 0.28, 0.6096, 0.22, 0.6096, 0.625, 0.5, 0.6501, 0.5925, 0.6501, 0.6575, 0.6882, 0.71, 0.75, 0.7301, 0.8118, 0.71, 0.8499, 0.6575, 0.875, 0.75, 0.625, 0.75, 0.7727, 0.2362, 0.7727, 0.2362, 0.8636, 0.2362, 0.8636, 0.2362, 0.875, 0.75, 0.8499, 0.6575, 0.8499, 0.5925, 0.8118, 0.54, 0.75, 0.5199, 0.6882, 0.54, 0.6501, 0.5925, 0.625, 0.5, 0.875, 0.5, 0.2273, 0.2362, 0.2273, 0.2362, 0.3182, 0.2362, 0.3182, 0.2362, 0.4091, 0.2362, 0.4091, 0.2362, 0.5, 0.2362, 0.5, 0.2362, 0.3182, 0.2362, 0.3182, 0.2362, 0.4091, 0.2362, 0.4091, 0.2362, 0.1364, 0.2362, 0.1364, 0.2362, 0.2273, 0.2362, 0.2273, 0.2362, 0.6818, 0.2362, 0.6818, 0.2362, 0.7727, 0.2362, 0.7727, 0.2362, 0.8636, 0.2362, 0.8636, 0.2362, 0.9545, 0.2362, 0.9545, 0.2362, 0.5, 0.2362, 0.5, 0.2362, 0.5909, 0.2362, 0.5909, 0.2362, 0.5909, 0.2362, 0.5909, 0.2362, 0.6818, 0.2362, 0.6818, 0.2362, 0.04545, 0.2362, 0.04545, 0.2362, 0.1364, 0.2362, 0.1364, 0.2362, 0.4071, 0.75, 0.5341, 0.75, 0.5341, 0.5, 0.4071, 0.5, 0.4071, 0.5, 0.5341, 0.5, 0.5341, 0.25, 0.4071, 0.25, 0.22, 0.6404, 0.28, 0.6404, 0.375, 0.75, 0.125, 0.75, 0.125, 0.5, 0.22, 0.6096, 0.4071, 0.25, 0.5341, 0.25, 0.5341, 0.0, 0.4071, 0.0, 0.1364, 0.2362, 0.3399, 0.2362, 0.3131, 0.2362, 0.3516, 0.2362, 0.4522, 0.2362, 0.5235, 0.2362, 0.4495, 0.2362, 0.5562, 0.2362, 0.5641, 0.2362, 0.4911, 0.2362, 0.5166, 0.2362, 0.5742, 0.2362, 0.5909, 0.2362, 0.5, 0.2362, 0.4091, 0.2362, 0.3182, 0.2362, 0.2273, 0.2362, 0.4071, 1.0, 0.5341, 1.0, 0.5341, 0.75, 0.4071, 0.75])
me_cube_016.use_remesh_fix_poles = True
me_cube_016.use_remesh_preserve_attributes = False
me_cube_016.use_mirror_vertex_groups = False
me_cube_016.update()
me_cube_005 = bpy.data.meshes.new('Cube.005')
me_cube_005.from_pydata([(-1.0, -0.8724, -12.87), (-1.0, -0.8724, -9.472), (-1.0, 1.128, -12.87), (-1.0, 1.128, -9.472), (1.0, -0.8724, -12.87), (1.0, -0.8724, -9.472), (1.0, 1.128, -12.87), (1.0, 1.128, -9.472), (-1.0, -0.7178, -12.87), (-1.0, -0.5681, -9.42), (1.0, -0.7178, -12.87), (1.0, -0.5681, -9.42), (-1.0, 0.8336, 1.488), (1.0, 0.8336, 1.488), (-1.0, -0.7951, -12.87), (1.0, -0.8181, -9.472), (-1.0, -0.8181, -9.472), (1.0, -0.7951, -12.87), (1.0, 0.917, 1.488), (-1.0, 0.917, 1.488), (-1.0, 0.663, 0.6418), (-1.0, 0.9194, 0.5475), (1.0, 0.6622, 0.6583), (1.0, 0.9194, 0.5475), (1.0, 0.7415, 0.5475), (-1.0, 0.7415, 0.5475), (-1.0, -0.7196, 8.946), (1.0, -0.7196, 8.946), (1.0, -0.4705, 8.767), (-1.0, -0.4705, 8.767), (-1.0, -0.853, 8.982), (1.0, -0.853, 8.982), (-1.0, -0.5457, 12.27), (1.0, -0.5457, 12.27), (1.0, -0.3998, 12.27), (-1.0, -0.3998, 12.27), (-1.0, -0.8526, 12.31), (1.0, -0.8526, 12.31), (1.0, 1.078, 8.858), (-1.0, 1.078, 8.858), (1.0, 1.078, 12.18), (-1.0, 1.078, 12.18), (-11.75, -0.8724, -12.87), (-11.75, -0.8724, -9.472), (-11.75, 1.128, -12.87), (-11.75, 1.128, -9.472), (-9.752, -0.8724, -12.87), (-9.752, -0.8724, -9.472), (-9.752, 1.128, -12.87), (-9.752, 1.128, -9.472), (-11.75, -0.7178, -12.87), (-11.75, -0.5681, -9.42), (-9.752, -0.7178, -12.87), (-9.752, -0.5681, -9.42), (-11.75, 0.8336, 1.488), (-9.752, 0.8336, 1.488), (-11.75, -0.7951, -12.87), (-9.752, -0.8181, -9.472), (-11.75, -0.8181, -9.472), (-9.752, -0.7951, -12.87), (-9.752, 0.917, 1.488), (-11.75, 0.917, 1.488), (-11.75, 0.663, 0.6419), (-11.75, 0.9194, 0.5475), (-9.752, 0.6622, 0.6583), (-9.752, 0.9194, 0.5475), (-9.752, 0.7415, 0.5475), (-11.75, 0.7415, 0.5475), (-11.75, -0.7196, 8.946), (-9.752, -0.7196, 8.946), (-9.752, -0.4705, 8.767), (-11.75, -0.4705, 8.767), (-11.75, -0.853, 8.982), (-9.752, -0.853, 8.982), (-11.75, -0.5457, 12.27), (-9.752, -0.5457, 12.27), (-9.752, -0.3998, 12.27), (-11.75, -0.3998, 12.27), (-11.75, -0.8526, 12.31), (-9.752, -0.8526, 12.31), (-9.752, 1.078, 8.858), (-11.75, 1.078, 8.858), (-9.752, 1.078, 12.18), (-11.75, 1.078, 12.18)], [], [(8, 9, 3, 2), (2, 3, 7, 6), (17, 15, 5, 4), (4, 5, 1, 0), (14, 17, 4, 0), (25, 20, 12, 19), (7, 3, 9, 11), (2, 6, 10, 8), (6, 7, 11, 10), (14, 16, 9, 8), (22, 13, 27, 31), (20, 22, 31, 30), (19, 21, 25), (24, 23, 18), (22, 24, 18, 13), (21, 19, 18, 23), (0, 1, 16, 14), (8, 10, 17, 14), (10, 11, 15, 17), (9, 16, 25, 21), (5, 15, 24, 22), (15, 11, 23, 24), (11, 9, 21, 23), (1, 5, 22, 20), (16, 1, 20, 25), (29, 35, 41, 39), (27, 28, 34, 33), (18, 19, 29, 28), (12, 20, 30, 26), (13, 18, 28, 27), (19, 12, 26, 29), (34, 35, 32, 33), (36, 37, 33, 32), (31, 27, 33, 37), (30, 31, 37, 36), (29, 26, 32, 35), (26, 30, 36, 32), (38, 39, 41, 40), (28, 29, 39, 38), (34, 28, 38, 40), (35, 34, 40, 41), (50, 51, 45, 44), (44, 45, 49, 48), (59, 57, 47, 46), (46, 47, 43, 42), (56, 59, 46, 42), (67, 62, 54, 61), (49, 45, 51, 53), (44, 48, 52, 50), (48, 49, 53, 52), (56, 58, 51, 50), (64, 55, 69, 73), (62, 64, 73, 72), (61, 63, 67), (66, 65, 60), (64, 66, 60, 55), (63, 61, 60, 65), (42, 43, 58, 56), (50, 52, 59, 56), (52, 53, 57, 59), (51, 58, 67, 63), (47, 57, 66, 64), (57, 53, 65, 66), (53, 51, 63, 65), (43, 47, 64, 62), (58, 43, 62, 67), (71, 77, 83, 81), (69, 70, 76, 75), (60, 61, 71, 70), (54, 62, 72, 68), (55, 60, 70, 69), (61, 54, 68, 71), (76, 77, 74, 75), (78, 79, 75, 74), (73, 69, 75, 79), (72, 73, 79, 78), (71, 68, 74, 77), (68, 72, 78, 74), (80, 81, 83, 82), (70, 71, 81, 80), (76, 70, 80, 82), (77, 76, 82, 83)])
_uv = me_cube_005.uv_layers.new(name='UVMap')
_uv.uv.foreach_set('vector', [0.375, 0.01932, 0.625, 0.01932, 0.625, 0.25, 0.375, 0.25, 0.375, 0.25, 0.625, 0.25, 0.625, 0.5, 0.375, 0.5, 0.375, 0.7403, 0.625, 0.7403, 0.625, 0.75, 0.375, 0.75, 0.375, 0.75, 0.625, 0.75, 0.625, 1.0, 0.375, 1.0, 0.125, 0.7403, 0.375, 0.7403, 0.375, 0.75, 0.125, 0.75, 0.625, 0.009659, 0.625, 0.0, 0.625, 0.0, 0.625, 0.009659, 0.625, 0.5, 0.875, 0.5, 0.875, 0.7307, 0.625, 0.7307, 0.125, 0.5, 0.375, 0.5, 0.375, 0.7307, 0.125, 0.7307, 0.375, 0.5, 0.625, 0.5, 0.625, 0.7307, 0.375, 0.7307, 0.375, 0.009659, 0.625, 0.009659, 0.625, 0.01932, 0.375, 0.01932, 0.625, 0.75, 0.625, 0.75, 0.625, 0.75, 0.625, 0.75, 0.625, 1.0, 0.625, 0.75, 0.625, 0.75, 0.625, 1.0, 0.625, 0.009659, 0.625, 0.01932, 0.625, 0.009659, 0.625, 0.7403, 0.625, 0.7307, 0.625, 0.7403, 0.625, 0.75, 0.625, 0.7403, 0.625, 0.7403, 0.625, 0.75, 0.875, 0.7307, 0.875, 0.7403, 0.625, 0.7403, 0.625, 0.7307, 0.375, 0.0, 0.625, 0.0, 0.625, 0.009659, 0.375, 0.009659, 0.125, 0.7307, 0.375, 0.7307, 0.375, 0.7403, 0.125, 0.7403, 0.375, 0.7307, 0.625, 0.7307, 0.625, 0.7403, 0.375, 0.7403, 0.625, 0.01932, 0.625, 0.009659, 0.625, 0.009659, 0.625, 0.01932, 0.625, 0.75, 0.625, 0.7403, 0.625, 0.7403, 0.625, 0.75, 0.625, 0.7403, 0.625, 0.7307, 0.625, 0.7307, 0.625, 0.7403, 0.625, 0.7307, 0.875, 0.7307, 0.875, 0.7307, 0.625, 0.7307, 0.625, 1.0, 0.625, 0.75, 0.625, 0.75, 0.625, 1.0, 0.625, 0.009659, 0.625, 0.0, 0.625, 0.0, 0.625, 0.009659, 0.625, 0.009659, 0.625, 0.009659, 0.625, 0.009659, 0.625, 0.009659, 0.625, 0.75, 0.625, 0.7403, 0.625, 0.7403, 0.625, 0.75, 0.625, 0.7403, 0.875, 0.7403, 0.875, 0.7403, 0.625, 0.7403, 0.625, 0.0, 0.625, 0.0, 0.625, 0.0, 0.625, 0.0, 0.625, 0.75, 0.625, 0.7403, 0.625, 0.7403, 0.625, 0.75, 0.625, 0.009659, 0.625, 0.0, 0.625, 0.0, 0.625, 0.009659, 0.625, 0.7403, 0.875, 0.7403, 0.875, 0.75, 0.625, 0.75, 0.625, 1.0, 0.625, 0.75, 0.625, 0.75, 0.625, 1.0, 0.625, 0.75, 0.625, 0.75, 0.625, 0.75, 0.625, 0.75, 0.625, 1.0, 0.625, 0.75, 0.625, 0.75, 0.625, 1.0, 0.625, 0.009659, 0.625, 0.0, 0.625, 0.0, 0.625, 0.009659, 0.625, 0.0, 0.625, 0.0, 0.625, 0.0, 0.625, 0.0, 0.625, 0.7403, 0.875, 0.7403, 0.875, 0.7403, 0.625, 0.7403, 0.625, 0.7403, 0.875, 0.7403, 0.875, 0.7403, 0.625, 0.7403, 0.625, 0.7403, 0.625, 0.7403, 0.625, 0.7403, 0.625, 0.7403, 0.875, 0.7403, 0.625, 0.7403, 0.625, 0.7403, 0.875, 0.7403, 0.375, 0.01932, 0.625, 0.01932, 0.625, 0.25, 0.375, 0.25, 0.375, 0.25, 0.625, 0.25, 0.625, 0.5, 0.375, 0.5, 0.375, 0.7403, 0.625, 0.7403, 0.625, 0.75, 0.375, 0.75, 0.375, 0.75, 0.625, 0.75, 0.625, 1.0, 0.375, 1.0, 0.125, 0.7403, 0.375, 0.7403, 0.375, 0.75, 0.125, 0.75, 0.625, 0.009659, 0.625, 0.0, 0.625, 0.0, 0.625, 0.009659, 0.625, 0.5, 0.875, 0.5, 0.875, 0.7307, 0.625, 0.7307, 0.125, 0.5, 0.375, 0.5, 0.375, 0.7307, 0.125, 0.7307, 0.375, 0.5, 0.625, 0.5, 0.625, 0.7307, 0.375, 0.7307, 0.375, 0.009659, 0.625, 0.009659, 0.625, 0.01932, 0.375, 0.01932, 0.625, 0.75, 0.625, 0.75, 0.625, 0.75, 0.625, 0.75, 0.625, 1.0, 0.625, 0.75, 0.625, 0.75, 0.625, 1.0, 0.625, 0.009659, 0.625, 0.01932, 0.625, 0.009659, 0.625, 0.7403, 0.625, 0.7307, 0.625, 0.7403, 0.625, 0.75, 0.625, 0.7403, 0.625, 0.7403, 0.625, 0.75, 0.875, 0.7307, 0.875, 0.7403, 0.625, 0.7403, 0.625, 0.7307, 0.375, 0.0, 0.625, 0.0, 0.625, 0.009659, 0.375, 0.009659, 0.125, 0.7307, 0.375, 0.7307, 0.375, 0.7403, 0.125, 0.7403, 0.375, 0.7307, 0.625, 0.7307, 0.625, 0.7403, 0.375, 0.7403, 0.625, 0.01932, 0.625, 0.009659, 0.625, 0.009659, 0.625, 0.01932, 0.625, 0.75, 0.625, 0.7403, 0.625, 0.7403, 0.625, 0.75, 0.625, 0.7403, 0.625, 0.7307, 0.625, 0.7307, 0.625, 0.7403, 0.625, 0.7307, 0.875, 0.7307, 0.875, 0.7307, 0.625, 0.7307, 0.625, 1.0, 0.625, 0.75, 0.625, 0.75, 0.625, 1.0, 0.625, 0.009659, 0.625, 0.0, 0.625, 0.0, 0.625, 0.009659, 0.625, 0.009659, 0.625, 0.009659, 0.625, 0.009659, 0.625, 0.009659, 0.625, 0.75, 0.625, 0.7403, 0.625, 0.7403, 0.625, 0.75, 0.625, 0.7403, 0.875, 0.7403, 0.875, 0.7403, 0.625, 0.7403, 0.625, 0.0, 0.625, 0.0, 0.625, 0.0, 0.625, 0.0, 0.625, 0.75, 0.625, 0.7403, 0.625, 0.7403, 0.625, 0.75, 0.625, 0.009659, 0.625, 0.0, 0.625, 0.0, 0.625, 0.009659, 0.625, 0.7403, 0.875, 0.7403, 0.875, 0.75, 0.625, 0.75, 0.625, 1.0, 0.625, 0.75, 0.625, 0.75, 0.625, 1.0, 0.625, 0.75, 0.625, 0.75, 0.625, 0.75, 0.625, 0.75, 0.625, 1.0, 0.625, 0.75, 0.625, 0.75, 0.625, 1.0, 0.625, 0.009659, 0.625, 0.0, 0.625, 0.0, 0.625, 0.009659, 0.625, 0.0, 0.625, 0.0, 0.625, 0.0, 0.625, 0.0, 0.625, 0.7403, 0.875, 0.7403, 0.875, 0.7403, 0.625, 0.7403, 0.625, 0.7403, 0.875, 0.7403, 0.875, 0.7403, 0.625, 0.7403, 0.625, 0.7403, 0.625, 0.7403, 0.625, 0.7403, 0.625, 0.7403, 0.875, 0.7403, 0.625, 0.7403, 0.625, 0.7403, 0.875, 0.7403])
me_cube_005.use_remesh_fix_poles = True
me_cube_005.use_remesh_preserve_attributes = False
me_cube_005.use_mirror_vertex_groups = False
me_cube_005.update()

# ---- objects
ob_swiper = bpy.data.objects.new('Swiper', me_cube_006)
ob_card = bpy.data.objects.new('Card', me_cube_007)
ob_card_depth_test = bpy.data.objects.new('Card_Depth_Test', me_cube_010)
ob_limit_switch = bpy.data.objects.new('Limit_Switch', me_cube)
ob_switch_trigger = bpy.data.objects.new('Switch_Trigger', me_cube_008)
ob_button_block = bpy.data.objects.new('Button_block', me_icosphere_001)
ob_button = bpy.data.objects.new('Button', me_icosphere)
ob_spring_print_004 = bpy.data.objects.new('spring_print.004', me_cube_004)
ob_spring_print_001 = bpy.data.objects.new('spring_print.001', me_cube_001)
ob_empty = bpy.data.objects.new('Empty', None)
ob_housing = bpy.data.objects.new('Housing', me_cube_016)
ob_spring_holes = bpy.data.objects.new('spring_holes', me_cube_005)

# ---- transforms, parenting, visibility, modifiers, constraints
ob_swiper.location = (0.0, 0.4116, 0.0)
ob_swiper.scale = (23.5, 3.128, 4.286)
ob_swiper.lineart.crease_threshold = 0.0
ob_card.location = (0.0, 5.165, 21.7)
ob_card.lineart.crease_threshold = 0.0
_m = ob_card.modifiers.new('Bevel', 'BEVEL')
_m.width = 0.88
_m.width_pct = 0.88
_m.segments = 3
_m.limit_method = 'NONE'
ob_card_depth_test.location = (-68.03, 5.165, 2.065)
ob_card_depth_test.lineart.crease_threshold = 0.0
_m = ob_card_depth_test.modifiers.new('Bevel', 'BEVEL')
_m.width = 0.8
_m.width_pct = 0.8
_m.segments = 3
_m.limit_method = 'NONE'
ob_limit_switch.location = (0.0, 0.0, 0.0)
ob_limit_switch.rotation_euler = (-1.571, -2.22e-16, 2.22e-16)
ob_limit_switch.scale = (6.45, 2.9, 3.3)
ob_limit_switch.lock_rotations_4d = False
ob_limit_switch.empty_display_type = 'ARROWS'
ob_limit_switch.lineart.crease_threshold = 0.0
ob_switch_trigger.parent = ob_limit_switch
ob_switch_trigger.matrix_parent_inverse = Matrix(((0.155, -0.0, 0.0, -0.0), (-0.0, 0.3448, -0.0, 0.0), (0.0, -0.0, 0.303, -0.0), (-0.0, 0.0, -0.0, 1.0)))
ob_switch_trigger.location = (-5.382, 2.892e-14, 3.283)
ob_switch_trigger.rotation_euler = (4.475e-09, -0.2546, -3.496e-08)
ob_switch_trigger.scale = (6.5, 1.575, 0.15)
ob_switch_trigger.lineart.crease_threshold = 0.0
ob_button_block.location = (-41.86, 4.834e-07, 4.286)
ob_button_block.scale = (23.06, 23.06, 23.06)
ob_button_block.lineart.crease_threshold = 0.0
ob_button.location = (-1.541e-05, 1.372e-07, 67.35)
ob_button.scale = (25.08, 25.08, 25.08)
ob_button.lineart.crease_threshold = 0.0
ob_spring_print_004.location = (-13.12, 0.1544, 1.334)
ob_spring_print_004.rotation_euler = (1.144e-21, -2.384e-07, -1.344e-07)
ob_spring_print_004.scale = (2.184, 16.98, 1.0)
ob_spring_print_004.lineart.crease_threshold = 0.0
ob_spring_print_001.location = (13.89, 0.1544, 1.334)
ob_spring_print_001.rotation_euler = (1.144e-21, -2.384e-07, -1.344e-07)
ob_spring_print_001.scale = (2.184, 16.98, 1.0)
ob_spring_print_001.lineart.crease_threshold = 0.0
ob_empty.location = (-5.382, 0.0, 3.283)
ob_empty.lineart.crease_threshold = 0.0
ob_housing.location = (0.0, 0.0, 18.64)
ob_housing.scale = (30.93, 30.93, 21.01)
ob_housing.lineart.crease_threshold = 0.0
ob_spring_holes.location = (13.89, -2.013, 11.81)
ob_spring_holes.rotation_euler = (1.144e-21, -2.384e-07, -1.344e-07)
ob_spring_holes.scale = (2.512, 17.49, 1.03)
ob_spring_holes.lineart.crease_threshold = 0.0

# ---- collection membership
scene.collection.objects.link(ob_swiper)
scene.collection.objects.link(ob_card)
scene.collection.objects.link(ob_card_depth_test)
col_switch.objects.link(ob_limit_switch)
col_switch.objects.link(ob_switch_trigger)
col_button.objects.link(ob_button_block)
col_button.objects.link(ob_button)
col_button.objects.link(ob_spring_print_004)
col_button.objects.link(ob_spring_print_001)
col_button.objects.link(ob_empty)
col_button.objects.link(ob_housing)
col_button.objects.link(ob_spring_holes)
def _layer_coll(name, lc=None):
    lc = lc or bpy.context.view_layer.layer_collection
    for c in lc.children:
        if c.name == name: return c
        r = _layer_coll(name, c)
        if r: return r
_layer_coll('Button').exclude = True

# ---- scene / render settings (as saved in the file)
scene.frame_start = 1; scene.frame_end = 250; scene.frame_set(1)
scene.render.engine = 'BLENDER_EEVEE_NEXT'
scene.cycles.use_denoising = False
scene.cycles.samples = 128
scene.cycles.sampling_pattern = 'TABULATED_SOBOL'
scene.cycles.use_adaptive_sampling = False
scene.cycles.use_light_tree = False
scene.view_settings.view_transform = 'Filmic'
bpy.context.view_layer.update()

# ---- added for rendering (the .blend has no active camera and no usable light): camera, sun
cam_auto = bpy.data.cameras.new('AutoCamera')
cam_auto.lens = 50.0
cam_auto.sensor_width = 36.0
cam_auto.clip_end = 2289.66
ob_auto_camera = bpy.data.objects.new('AutoCamera', cam_auto)
scene.collection.objects.link(ob_auto_camera)
ob_auto_camera.location = (107.775, -154.427, 122.538)
ob_auto_camera.rotation_euler = (1.09748, -7.21219e-08, 0.694738)
scene.camera = ob_auto_camera
light_auto_sun = bpy.data.lights.new('AutoSun', 'SUN')
light_auto_sun.energy = 3.0
light_auto_sun.angle = 0.0523599
ob_auto_sun = bpy.data.objects.new('AutoSun', light_auto_sun)
scene.collection.objects.link(ob_auto_sun)
ob_auto_sun.rotation_euler = (0.872665, 0.174533, 0.523599)
bpy.context.view_layer.update()
